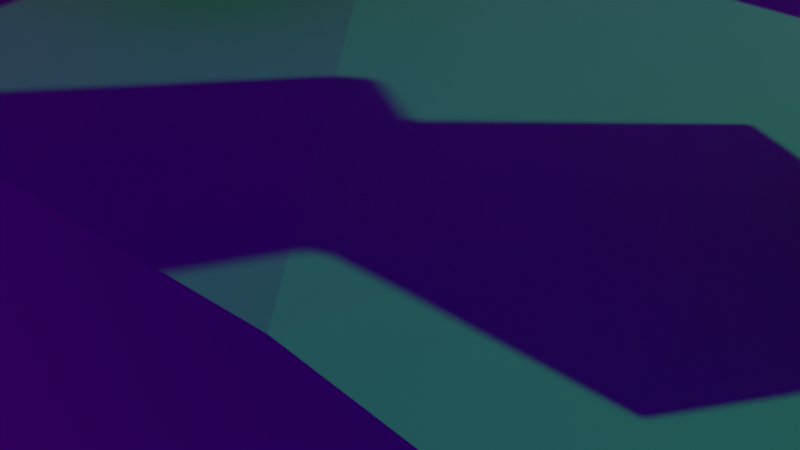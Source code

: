 # Source: LowPoly1.blend  (saved by Blender 3.4.6; exported with 4.5.12 LTS)
import bpy
from mathutils import Matrix  # noqa: F401  (used for matrix-valued properties, if any)

bpy.ops.wm.read_factory_settings(use_empty=True)
scene = bpy.context.scene
scene.name = 'Scene'

# ---- collections
col_collection = bpy.data.collections.new('Collection'); scene.collection.children.link(col_collection)
col_produ__o = bpy.data.collections.new('Produção'); scene.collection.children.link(col_produ__o)

# ---- images (referenced by path relative to the original .blend; pixels are not part of the script)
import os
ASSET_DIR = os.environ.get("B2B_ASSET_DIR", "")  # directory of the original .blend (textures are referenced by path, not embedded)
HERE = os.path.dirname(os.path.abspath(__file__))  # packed textures are extracted next to this script under _unpacked/

def load_image(name, relpath, width, height, colorspace="sRGB"):
    """Load a texture the original file referenced (path relative to the .blend, or extracted next to this script)."""
    p = next((c for c in (os.path.join(HERE, relpath), os.path.join(ASSET_DIR, relpath)) if relpath and os.path.exists(c)), "")
    if p:
        img = bpy.data.images.load(p, check_existing=True)
        img.name = name
    else:  # same state as the original file: an image datablock whose file is absent (Cycles renders it pink)
        img = bpy.data.images.new(name, width, height)
        img.source = "FILE"
        img.filepath = "//" + (relpath or name)
    img.colorspace_settings.name = colorspace
    return img
img_kloppenheim_06_puresky_4k_hdr = load_image('kloppenheim_06_puresky_4k.hdr', 'kloppenheim_06_puresky_4k.hdr', 1024, 1024, 'Linear Rec.709')

# ---- materials (node trees are filled in below, after node groups)
mat_castanho = bpy.data.materials.new('Castanho')
mat_castanho.alpha_threshold = 0.0
mat_castanho.use_transparent_shadow = False
mat_castanho.diffuse_color = (0.305, 0.07036, 0.0, 1.0)
mat_castanho.roughness = 1.0
mat_castanho.line_color = (0.0, 0.0, 0.0, 1.0)
mat_verde = bpy.data.materials.new('Verde')
mat_verde.use_transparent_shadow = False
mat_verde.diffuse_color = (0.002731, 0.4342, 0.08228, 1.0)
mat_verde.roughness = 1.0
mat_azul = bpy.data.materials.new('Azul')
mat_azul.use_transparent_shadow = False
mat_azul.diffuse_color = (0.05346, 0.4293, 0.8, 1.0)
mat_verde2 = bpy.data.materials.new('Verde2')
mat_verde2.use_transparent_shadow = False
mat_verdeazul = bpy.data.materials.new('VerdeAzul')
mat_verdeazul.use_transparent_shadow = False
mat_pedra = bpy.data.materials.new('Pedra')
mat_pedra.use_transparent_shadow = False

# ---- material node trees
mat_castanho.use_nodes = True; mat_castanho.node_tree.nodes.clear()
_N = mat_castanho.node_tree.nodes; _L = mat_castanho.node_tree.links
n0 = _N.new('ShaderNodeOutputMaterial'); n0.name = 'Material Output'; n0.location = (300, 300)
n1 = _N.new('ShaderNodeBsdfPrincipled'); n1.name = 'Principled BSDF'; n1.location = (10, 300)
n1.distribution = 'GGX'
n1.subsurface_method = 'RANDOM_WALK_SKIN'
n1.inputs[0].default_value = (0.1551, 0.03772, 0.0, 1.0)
n1.inputs[2].default_value = 1.0
n1.inputs[3].default_value = 1.45
n1.inputs[27].default_value = (0.0, 0.0, 0.0, 1.0)
n1.inputs[28].default_value = 1.0
_L.new(n1.outputs[0], n0.inputs[0])
n0.is_active_output = True
mat_verde.use_nodes = True; mat_verde.node_tree.nodes.clear()
_N = mat_verde.node_tree.nodes; _L = mat_verde.node_tree.links
n0 = _N.new('ShaderNodeBsdfPrincipled'); n0.name = 'Principled BSDF'; n0.location = (10, 300)
n0.distribution = 'GGX'
n0.subsurface_method = 'RANDOM_WALK_SKIN'
n0.inputs[0].default_value = (0.002731, 0.4342, 0.08228, 1.0)
n0.inputs[2].default_value = 1.0
n0.inputs[3].default_value = 1.45
n0.inputs[9].default_value = (17.2, 30.0, 25.5)
n0.inputs[27].default_value = (0.0, 0.0, 0.0, 1.0)
n0.inputs[28].default_value = 1.0
n1 = _N.new('ShaderNodeOutputMaterial'); n1.name = 'Material Output'; n1.location = (300, 300)
_L.new(n0.outputs[0], n1.inputs[0])
n1.is_active_output = True
mat_azul.use_nodes = True; mat_azul.node_tree.nodes.clear()
_N = mat_azul.node_tree.nodes; _L = mat_azul.node_tree.links
n0 = _N.new('ShaderNodeBsdfPrincipled'); n0.name = 'Principled BSDF'; n0.location = (10, 300)
n0.distribution = 'GGX'
n0.subsurface_method = 'RANDOM_WALK_SKIN'
n0.inputs[0].default_value = (0.01514, 0.2361, 0.9726, 1.0)
n0.inputs[2].default_value = 1.0
n0.inputs[3].default_value = 1.45
n0.inputs[13].default_value = 1.0
n0.inputs[24].default_value = 0.1
n0.inputs[27].default_value = (0.0, 0.0, 0.0, 1.0)
n0.inputs[28].default_value = 1.0
n1 = _N.new('ShaderNodeOutputMaterial'); n1.name = 'Material Output'; n1.location = (888, 264)
n2 = _N.new('ShaderNodeMixShader'); n2.name = 'Mix Shader'; n2.location = (448, 253)
n3 = _N.new('ShaderNodeMixShader'); n3.name = 'Mix Shader.001'; n3.location = (668, 251)
n4 = _N.new('ShaderNodeBsdfGlass'); n4.name = 'Glass BSDF'; n4.location = (274, 85)
n4.distribution = 'BECKMANN'
n4.inputs[2].default_value = 1.45
n5 = _N.new('ShaderNodeBsdfAnisotropic'); n5.name = 'Glossy BSDF'; n5.location = (491, 78)
n5.distribution = 'GGX'
n5.inputs[1].default_value = 0.0
_L.new(n3.outputs[0], n1.inputs[0])
_L.new(n0.outputs[0], n2.inputs[1])
_L.new(n4.outputs[0], n2.inputs[2])
_L.new(n2.outputs[0], n3.inputs[1])
_L.new(n5.outputs[0], n3.inputs[2])
n1.is_active_output = True
mat_verde2.use_nodes = True; mat_verde2.node_tree.nodes.clear()
_N = mat_verde2.node_tree.nodes; _L = mat_verde2.node_tree.links
n0 = _N.new('ShaderNodeBsdfPrincipled'); n0.name = 'Principled BSDF'; n0.location = (10, 300)
n0.distribution = 'GGX'
n0.subsurface_method = 'RANDOM_WALK_SKIN'
n0.inputs[0].default_value = (0.01651, 0.2843, 0.02193, 1.0)
n0.inputs[2].default_value = 1.0
n0.inputs[3].default_value = 1.45
n0.inputs[27].default_value = (0.0, 0.0, 0.0, 1.0)
n0.inputs[28].default_value = 1.0
n1 = _N.new('ShaderNodeOutputMaterial'); n1.name = 'Material Output'; n1.location = (300, 300)
_L.new(n0.outputs[0], n1.inputs[0])
n1.is_active_output = True
mat_verdeazul.use_nodes = True; mat_verdeazul.node_tree.nodes.clear()
_N = mat_verdeazul.node_tree.nodes; _L = mat_verdeazul.node_tree.links
n0 = _N.new('ShaderNodeBsdfPrincipled'); n0.name = 'Principled BSDF'; n0.location = (10, 300)
n0.distribution = 'GGX'
n0.subsurface_method = 'RANDOM_WALK_SKIN'
n0.inputs[0].default_value = (0.003562, 0.09428, 0.02839, 1.0)
n0.inputs[3].default_value = 1.45
n0.inputs[27].default_value = (0.0, 0.0, 0.0, 1.0)
n0.inputs[28].default_value = 1.0
n1 = _N.new('ShaderNodeOutputMaterial'); n1.name = 'Material Output'; n1.location = (300, 300)
_L.new(n0.outputs[0], n1.inputs[0])
n1.is_active_output = True
mat_pedra.use_nodes = True; mat_pedra.node_tree.nodes.clear()
_N = mat_pedra.node_tree.nodes; _L = mat_pedra.node_tree.links
n0 = _N.new('ShaderNodeBsdfPrincipled'); n0.name = 'Principled BSDF'; n0.location = (10, 300)
n0.distribution = 'GGX'
n0.subsurface_method = 'RANDOM_WALK_SKIN'
n0.inputs[0].default_value = (0.4523, 0.4523, 0.4523, 1.0)
n0.inputs[2].default_value = 1.0
n0.inputs[3].default_value = 1.45
n0.inputs[27].default_value = (0.0, 0.0, 0.0, 1.0)
n0.inputs[28].default_value = 1.0
n1 = _N.new('ShaderNodeOutputMaterial'); n1.name = 'Material Output'; n1.location = (300, 300)
_L.new(n0.outputs[0], n1.inputs[0])
n1.is_active_output = True

# ---- world
world_world = bpy.data.worlds.new('World'); scene.world = world_world
world_world.use_nodes = True; world_world.node_tree.nodes.clear()
_N = world_world.node_tree.nodes; _L = world_world.node_tree.links
n0 = _N.new('ShaderNodeOutputWorld'); n0.name = 'World Output'; n0.location = (300, 300)
n1 = _N.new('ShaderNodeBackground'); n1.name = 'Background'; n1.location = (10, 300)
n1.inputs[1].default_value = 0.7
n2 = _N.new('ShaderNodeTexEnvironment'); n2.name = 'Environment Texture'; n2.location = (-280, 278)
n2.image = img_kloppenheim_06_puresky_4k_hdr
n3 = _N.new('ShaderNodeTexEnvironment'); n3.name = 'Environment Texture.001'; n3.location = (-619, 223)
_L.new(n1.outputs[0], n0.inputs[0])
_L.new(n2.outputs[0], n1.inputs[0])
n0.is_active_output = True
world_world.color = (0.05088, 0.05088, 0.05088)
world_world.use_sun_shadow = False
world_world.sun_shadow_jitter_overblur = 0.0

# ---- cameras
cam_camera = bpy.data.cameras.new('Camera')
cam_camera.clip_end = 100.0
cam_camera.ortho_scale = 7.314

# ---- lights
light_light = bpy.data.lights.new('Light', 'POINT')
light_light.transmission_factor = 0.0
light_light.energy = 1000.0
light_light.shadow_soft_size = 0.1
light_light.shadow_maximum_resolution = 0.006
light_light.use_absolute_resolution = True

# ---- meshes
me_cube = bpy.data.meshes.new('Cube')
me_cube.from_pydata([(1.0, 1.0, 1.0), (1.0, 1.0, -1.0), (1.0, -1.0, 1.0), (1.0, -1.0, -1.0), (-1.0, 1.0, 1.0), (-1.0, 1.0, -1.0), (-1.0, -1.0, 1.0), (-1.0, -1.0, -1.0)], [], [(0, 4, 6, 2), (3, 2, 6, 7), (7, 6, 4, 5), (5, 1, 3, 7), (1, 0, 2, 3), (5, 4, 0, 1)])
_uv = me_cube.uv_layers.new(name='UVMap')
_uv.uv.foreach_set('vector', [0.625, 0.5, 0.875, 0.5, 0.875, 0.75, 0.625, 0.75, 0.375, 0.75, 0.625, 0.75, 0.625, 1.0, 0.375, 1.0, 0.375, 0.0, 0.625, 0.0, 0.625, 0.25, 0.375, 0.25, 0.125, 0.5, 0.375, 0.5, 0.375, 0.75, 0.125, 0.75, 0.375, 0.5, 0.625, 0.5, 0.625, 0.75, 0.375, 0.75, 0.375, 0.25, 0.625, 0.25, 0.625, 0.5, 0.375, 0.5])
me_cube.materials.append(mat_castanho)
me_cube.use_mirror_vertex_groups = False
me_cube.update()
me_cube_001 = bpy.data.meshes.new('Cube.001')
me_cube_001.from_pydata([(1.538, 1.538, 1.689), (1.538, 1.538, -0.5732), (1.538, -1.538, 2.189), (1.538, -1.538, -0.5732), (-1.538, 1.538, 1.571), (-1.538, 1.538, -0.5732), (-1.538, -1.538, 1.232), (-1.538, -1.538, -0.5732), (0.8312, 0.2939, 0.6), (0.8312, 0.2939, 0.1906), (-1.538, 0.0, -0.8099), (-0.05975, 0.2615, 0.1906), (-0.05975, 0.2615, 0.6), (-0.8513, 0.143, 0.1906), (-0.8513, 0.143, 0.6), (1.538, 0.0, -0.4081), (0.0, 1.538, -0.47), (-0.8016, -0.321, 0.1906), (0.04996, -0.192, 0.1906), (0.0, -1.538, 0.9605), (0.0, -1.538, -0.5732), (0.8345, -0.1727, 0.1906), (-0.8016, -0.321, 0.6), (0.04996, -0.192, 0.6), (0.0, 1.538, 1.054), (0.0, 0.0, -0.5732), (0.8345, -0.1727, 0.6), (-1.538, -0.7689, -0.5732), (-0.7689, 1.538, -0.5732), (1.538, 1.538, 0.2724), (-1.538, -1.538, 0.277), (1.538, -1.538, -8.452e-09), (-1.538, 1.538, 0.147), (-0.7689, -1.538, 1.405), (1.538, -0.7689, 1.445), (0.7689, -1.538, -0.4201), (-1.538, 0.7689, 1.471), (0.7689, 1.538, 1.436), (1.538, 0.7689, -0.3543), (-1.538, 0.7689, -0.5732), (1.538, 0.7689, 1.461), (-1.538, -0.7689, 1.303), (1.538, -0.7689, -0.4201), (-0.7689, 0.0, -0.5732), (-1.538, 0.0, -0.4847), (0.7689, 1.538, -0.47), (0.7689, -1.538, 1.618), (-0.7689, -1.538, -0.5732), (-0.7689, 1.538, 1.471), (0.7689, 0.0, -0.5732), (0.0, 0.7689, 1.073), (0.0, 0.7689, -0.5732), (0.0, 1.538, 0.2314), (0.0, -0.7689, -0.5732), (0.0, -1.538, 0.0), (0.0, -0.7689, 0.6624), (0.7689, -0.7689, 1.283), (0.7689, -1.538, 0.3135), (-0.7689, -0.7689, -0.5732), (-0.7689, 1.538, 0.147), (-0.7689, 0.7689, -0.5732), (0.7689, 0.7689, 1.472), (-0.7689, 0.7689, 0.6735), (-1.538, -0.7689, 0.3825), (0.7689, 0.7689, -0.5732), (1.538, 0.7689, 1.002), (0.7689, 1.538, 0.6292), (1.538, -0.7689, 0.3671), (0.7689, -0.7689, -0.5732), (-1.538, 0.7689, 0.147), (-0.7689, -1.538, 0.3505), (-0.7689, -0.7689, 0.9477), (-0.8513, 0.143, 0.6772), (-0.9218, 0.1529, 0.7517), (0.4875, 0.2814, 0.9203), (0.1886, -0.1886, 0.9884), (-0.05975, 0.2615, 0.923), (-0.2353, 0.2353, 0.8257), (0.0, 0.2637, 0.9545), (0.0, -0.1996, 0.833), (-0.8016, -0.321, 0.7195), (0.8345, -0.1727, 0.9474), (0.04996, -0.192, 0.8755), (0.8312, 0.2939, 1.075), (1.538, 0.2188, 0.5678), (1.538, 0.2188, 0.4372), (-0.7689, 0.1553, 0.5934), (0.7689, 0.2917, 1.075), (0.6413, 0.287, 1.005), (0.9548, -0.1859, 0.9805), (1.538, -0.2499, 1.014), (0.25, -0.1871, 0.9827), (0.7689, -0.1743, 0.9344), (1.538, 0.2188, 0.9924), (1.293, 0.2448, 1.018), (1.538, -0.02661, 0.1906), (1.538, 0.0, 0.1906), (1.538, -0.2499, 0.2627), (1.538, -0.2499, 0.6633), (-1.538, 0.2397, 0.2774), (-1.538, 0.2397, 0.1906), (-1.538, 0.0, 0.1906), (-0.4944, -0.2745, 0.605), (-0.07359, -0.2108, 0.799), (-0.7689, -0.3161, 0.7271), (-1.277, -0.2609, 0.5438), (-1.538, -0.2278, 0.6229), (-1.538, -0.2278, 0.1906), (-1.282, 0.2037, 0.7156), (-1.538, 0.2397, 0.6901), (-0.6746, 0.1694, 0.6345), (1.538, 0.2188, 0.1906), (1.538, -0.2499, 0.1906)], [], [(41, 33, 71), (33, 30, 70), (36, 32, 69), (42, 35, 68), (34, 31, 67), (37, 29, 66), (65, 40, 84, 85), (38, 49, 64), (41, 44, 63), (86, 62, 36, 73, 72), (87, 61, 50, 74, 88), (51, 43, 60), (48, 52, 59), (53, 47, 58), (46, 54, 57), (55, 46, 56), (56, 2, 34), (89, 34, 90), (91, 75, 56, 92), (57, 20, 35), (31, 35, 3), (2, 57, 31), (58, 7, 27), (43, 27, 10), (25, 58, 43), (59, 16, 28), (32, 28, 5), (4, 59, 32), (60, 10, 39), (28, 39, 5), (16, 60, 28), (93, 40, 61, 94), (37, 40, 0), (24, 61, 37), (76, 78, 50, 62, 77), (48, 50, 24), (4, 62, 48), (63, 10, 27), (30, 27, 7), (6, 63, 30), (64, 25, 51), (45, 51, 16), (1, 64, 45), (15, 38, 65), (29, 38, 1), (0, 65, 29), (66, 1, 45), (52, 45, 16), (24, 66, 52), (67, 3, 42), (95, 42, 15, 96), (67, 97, 98), (68, 20, 53), (49, 53, 25), (15, 68, 49), (69, 5, 39), (44, 39, 10), (69, 44, 101, 100, 99), (70, 7, 47), (54, 47, 20), (19, 70, 54), (71, 19, 55), (102, 55, 79, 103), (71, 104, 80, 105), (41, 6, 33), (33, 6, 30), (36, 4, 32), (42, 3, 35), (34, 2, 31), (37, 0, 29), (84, 40, 93), (38, 15, 49), (44, 41, 106, 107, 101), (108, 73, 36, 109), (50, 78, 74), (51, 25, 43), (48, 24, 52), (53, 20, 47), (46, 19, 54), (55, 19, 46), (56, 46, 2), (92, 56, 34, 89, 81), (79, 55, 56, 75, 82), (57, 54, 20), (31, 57, 35), (2, 46, 57), (58, 47, 7), (43, 58, 27), (25, 53, 58), (59, 52, 16), (32, 59, 28), (4, 48, 59), (60, 43, 10), (28, 60, 39), (16, 51, 60), (94, 61, 87, 83), (37, 61, 40), (24, 50, 61), (110, 77, 62, 86), (48, 62, 50), (4, 36, 62), (63, 44, 10), (30, 63, 27), (6, 41, 63), (64, 49, 25), (45, 64, 51), (1, 38, 64), (96, 15, 65, 85, 111), (29, 65, 38), (0, 40, 65), (66, 29, 1), (52, 66, 45), (24, 37, 66), (67, 31, 3), (67, 42, 95, 112, 97), (90, 34, 67, 98), (68, 35, 20), (49, 68, 53), (15, 42, 68), (69, 32, 5), (44, 69, 39), (109, 36, 69, 99), (70, 30, 7), (54, 70, 47), (19, 33, 70), (71, 33, 19), (104, 71, 55, 102), (106, 41, 71, 105), (75, 91, 23, 82), (26, 23, 81), (79, 82, 23, 103), (72, 73, 108), (12, 76, 77, 110), (8, 88, 74, 78, 76), (76, 12, 8), (93, 94, 83, 8, 9, 111, 85, 84), (22, 17, 107, 106, 105, 80), (96, 111, 9, 21, 112, 95), (107, 17, 13, 100, 101), (13, 17, 18, 11), (11, 18, 21, 9), (112, 21, 26, 81, 89, 90, 98, 97), (21, 18, 23, 26), (91, 92, 81, 23), (18, 17, 22, 23), (22, 80, 104, 102, 103, 23), (99, 100, 13, 14, 72, 108, 109), (72, 14, 13, 11, 12, 110, 86), (12, 11, 9, 8), (8, 83, 87, 88)])
me_cube_001.polygons.foreach_set('material_index', [0, 0, 0, 0, 0, 0, 0, 0, 0, 0, 0, 0, 0, 0, 0, 0, 0, 0, 0, 0, 0, 0, 0, 0, 0, 0, 0, 0, 0, 0, 0, 0, 0, 0, 0, 0, 0, 0, 0, 0, 0, 0, 0, 0, 0, 0, 0, 0, 0, 0, 0, 0, 0, 0, 0, 0, 0, 0, 0, 0, 0, 0, 0, 0, 0, 0, 0, 0, 0, 0, 0, 0, 0, 0, 0, 0, 0, 0, 0, 0, 0, 0, 0, 0, 0, 0, 0, 0, 0, 0, 0, 0, 0, 0, 0, 0, 0, 0, 0, 0, 0, 0, 0, 0, 0, 0, 0, 0, 0, 0, 0, 0, 0, 0, 0, 0, 0, 0, 0, 0, 0, 0, 0, 0, 0, 0, 0, 0, 568, 568, 568, 568, 568, 568, 568, 568, 568, 568, 568, 568, 568, 568, 568, 568, 568, 568, 568, 568, 568, 568])
_uv = me_cube_001.uv_layers.new(name='UVMap')
_uv.uv.foreach_set('vector', [0.875, 0.6875, 0.8125, 0.75, 0.8125, 0.6875, 0.625, 0.9375, 0.5, 1.0, 0.5, 0.9375, 0.625, 0.1875, 0.5, 0.25, 0.5, 0.1875, 0.375, 0.6875, 0.3125, 0.75, 0.3125, 0.6875, 0.625, 0.6875, 0.5, 0.75, 0.5, 0.6875, 0.625, 0.4375, 0.5, 0.5, 0.5, 0.4375, 0.5, 0.5625, 0.625, 0.5625, 0.5356, 0.6072, 0.5, 0.6072, 0.375, 0.5625, 0.3125, 0.625, 0.3125, 0.5625, 0.625, 0.0625, 0.5, 0.125, 0.5, 0.0625, 0.8125, 0.6124, 0.8125, 0.5625, 0.875, 0.5625, 0.8249, 0.6126, 0.8192, 0.6134, 0.6875, 0.6013, 0.6875, 0.5625, 0.75, 0.5625, 0.7104, 0.6021, 0.6979, 0.6017, 0.25, 0.5625, 0.1875, 0.625, 0.1875, 0.5625, 0.625, 0.3125, 0.5, 0.375, 0.5, 0.3125, 0.25, 0.6875, 0.1875, 0.75, 0.1875, 0.6875, 0.625, 0.8125, 0.5, 0.875, 0.5, 0.8125, 0.75, 0.6875, 0.6875, 0.75, 0.6875, 0.6875, 0.6875, 0.6875, 0.625, 0.75, 0.625, 0.6875, 0.6724, 0.6401, 0.625, 0.6875, 0.625, 0.6453, 0.7297, 0.6402, 0.7347, 0.6403, 0.6875, 0.6875, 0.6875, 0.6392, 0.5, 0.8125, 0.375, 0.875, 0.375, 0.8125, 0.5, 0.75, 0.375, 0.8125, 0.375, 0.75, 0.625, 0.75, 0.5, 0.8125, 0.5, 0.75, 0.1875, 0.6875, 0.125, 0.75, 0.125, 0.6875, 0.1875, 0.625, 0.125, 0.6875, 0.125, 0.625, 0.25, 0.625, 0.1875, 0.6875, 0.1875, 0.625, 0.5, 0.3125, 0.375, 0.375, 0.375, 0.3125, 0.5, 0.25, 0.375, 0.3125, 0.375, 0.25, 0.625, 0.25, 0.5, 0.3125, 0.5, 0.25, 0.1875, 0.5625, 0.125, 0.625, 0.125, 0.5625, 0.1875, 0.5, 0.125, 0.5625, 0.125, 0.5, 0.25, 0.5, 0.1875, 0.5625, 0.1875, 0.5, 0.625, 0.6072, 0.625, 0.5625, 0.6875, 0.5625, 0.6449, 0.6051, 0.6875, 0.5, 0.625, 0.5625, 0.625, 0.5, 0.75, 0.5, 0.6875, 0.5625, 0.6875, 0.5, 0.7549, 0.6037, 0.75, 0.6036, 0.75, 0.5625, 0.8125, 0.5625, 0.7691, 0.6059, 0.8125, 0.5, 0.75, 0.5625, 0.75, 0.5, 0.875, 0.5, 0.8125, 0.5625, 0.8125, 0.5, 0.5, 0.0625, 0.375, 0.125, 0.375, 0.0625, 0.5, 0.0, 0.375, 0.0625, 0.375, 0.0, 0.625, 0.0, 0.5, 0.0625, 0.5, 0.0, 0.3125, 0.5625, 0.25, 0.625, 0.25, 0.5625, 0.3125, 0.5, 0.25, 0.5625, 0.25, 0.5, 0.375, 0.5, 0.3125, 0.5625, 0.3125, 0.5, 0.375, 0.625, 0.375, 0.5625, 0.5, 0.5625, 0.5, 0.5, 0.375, 0.5625, 0.375, 0.5, 0.625, 0.5, 0.5, 0.5625, 0.5, 0.5, 0.5, 0.4375, 0.375, 0.5, 0.375, 0.4375, 0.5, 0.375, 0.375, 0.4375, 0.375, 0.375, 0.625, 0.375, 0.5, 0.4375, 0.5, 0.375, 0.5, 0.6875, 0.375, 0.75, 0.375, 0.6875, 0.4957, 0.6272, 0.375, 0.6875, 0.375, 0.625, 0.4956, 0.625, 0.5, 0.6875, 0.5, 0.6453, 0.5844, 0.6453, 0.3125, 0.6875, 0.25, 0.75, 0.25, 0.6875, 0.3125, 0.625, 0.25, 0.6875, 0.25, 0.625, 0.375, 0.625, 0.3125, 0.6875, 0.3125, 0.625, 0.5, 0.1875, 0.375, 0.25, 0.375, 0.1875, 0.5, 0.125, 0.375, 0.1875, 0.375, 0.125, 0.5, 0.1875, 0.5, 0.125, 0.6028, 0.125, 0.5728, 0.1445, 0.586, 0.1445, 0.5, 0.9375, 0.375, 1.0, 0.375, 0.9375, 0.5, 0.875, 0.375, 0.9375, 0.375, 0.875, 0.625, 0.875, 0.5, 0.9375, 0.5, 0.875, 0.8125, 0.6875, 0.75, 0.75, 0.75, 0.6875, 0.7902, 0.6473, 0.75, 0.6875, 0.75, 0.6412, 0.756, 0.6421, 0.8125, 0.6875, 0.8125, 0.6507, 0.8152, 0.6511, 0.8538, 0.6462, 0.875, 0.6875, 0.875, 0.75, 0.8125, 0.75, 0.625, 0.9375, 0.625, 1.0, 0.5, 1.0, 0.625, 0.1875, 0.625, 0.25, 0.5, 0.25, 0.375, 0.6875, 0.375, 0.75, 0.3125, 0.75, 0.625, 0.6875, 0.625, 0.75, 0.5, 0.75, 0.625, 0.4375, 0.625, 0.5, 0.5, 0.5, 0.5356, 0.6072, 0.625, 0.5625, 0.625, 0.6072, 0.375, 0.5625, 0.375, 0.625, 0.3125, 0.625, 0.5, 0.125, 0.625, 0.0625, 0.625, 0.1065, 0.5592, 0.1065, 0.6028, 0.125, 0.8542, 0.6084, 0.8249, 0.6126, 0.875, 0.5625, 0.875, 0.6055, 0.75, 0.5625, 0.75, 0.6036, 0.7104, 0.6021, 0.25, 0.5625, 0.25, 0.625, 0.1875, 0.625, 0.625, 0.3125, 0.625, 0.375, 0.5, 0.375, 0.25, 0.6875, 0.25, 0.75, 0.1875, 0.75, 0.625, 0.8125, 0.625, 0.875, 0.5, 0.875, 0.75, 0.6875, 0.75, 0.75, 0.6875, 0.75, 0.6875, 0.6875, 0.6875, 0.75, 0.625, 0.75, 0.6875, 0.6392, 0.6875, 0.6875, 0.625, 0.6875, 0.6724, 0.6401, 0.6822, 0.639, 0.75, 0.6412, 0.75, 0.6875, 0.6875, 0.6875, 0.7347, 0.6403, 0.7459, 0.6406, 0.5, 0.8125, 0.5, 0.875, 0.375, 0.875, 0.5, 0.75, 0.5, 0.8125, 0.375, 0.8125, 0.625, 0.75, 0.625, 0.8125, 0.5, 0.8125, 0.1875, 0.6875, 0.1875, 0.75, 0.125, 0.75, 0.1875, 0.625, 0.1875, 0.6875, 0.125, 0.6875, 0.25, 0.625, 0.25, 0.6875, 0.1875, 0.6875, 0.5, 0.3125, 0.5, 0.375, 0.375, 0.375, 0.5, 0.25, 0.5, 0.3125, 0.375, 0.3125, 0.625, 0.25, 0.625, 0.3125, 0.5, 0.3125, 0.1875, 0.5625, 0.1875, 0.625, 0.125, 0.625, 0.1875, 0.5, 0.1875, 0.5625, 0.125, 0.5625, 0.25, 0.5, 0.25, 0.5625, 0.1875, 0.5625, 0.6449, 0.6051, 0.6875, 0.5625, 0.6875, 0.6013, 0.6824, 0.6011, 0.6875, 0.5, 0.6875, 0.5625, 0.625, 0.5625, 0.75, 0.5, 0.75, 0.5625, 0.6875, 0.5625, 0.8048, 0.6112, 0.7691, 0.6059, 0.8125, 0.5625, 0.8125, 0.6124, 0.8125, 0.5, 0.8125, 0.5625, 0.75, 0.5625, 0.875, 0.5, 0.875, 0.5625, 0.8125, 0.5625, 0.5, 0.0625, 0.5, 0.125, 0.375, 0.125, 0.5, 0.0, 0.5, 0.0625, 0.375, 0.0625, 0.625, 0.0, 0.625, 0.0625, 0.5, 0.0625, 0.3125, 0.5625, 0.3125, 0.625, 0.25, 0.625, 0.3125, 0.5, 0.3125, 0.5625, 0.25, 0.5625, 0.375, 0.5, 0.375, 0.5625, 0.3125, 0.5625, 0.4956, 0.625, 0.375, 0.625, 0.5, 0.5625, 0.5, 0.6072, 0.4503, 0.6072, 0.5, 0.5, 0.5, 0.5625, 0.375, 0.5625, 0.625, 0.5, 0.625, 0.5625, 0.5, 0.5625, 0.5, 0.4375, 0.5, 0.5, 0.375, 0.5, 0.5, 0.375, 0.5, 0.4375, 0.375, 0.4375, 0.625, 0.375, 0.625, 0.4375, 0.5, 0.4375, 0.5, 0.6875, 0.5, 0.75, 0.375, 0.75, 0.5, 0.6875, 0.375, 0.6875, 0.4957, 0.6272, 0.4885, 0.6453, 0.5, 0.6453, 0.625, 0.6453, 0.625, 0.6875, 0.5, 0.6875, 0.5844, 0.6453, 0.3125, 0.6875, 0.3125, 0.75, 0.25, 0.75, 0.3125, 0.625, 0.3125, 0.6875, 0.25, 0.6875, 0.375, 0.625, 0.375, 0.6875, 0.3125, 0.6875, 0.5, 0.1875, 0.5, 0.25, 0.375, 0.25, 0.5, 0.125, 0.5, 0.1875, 0.375, 0.1875, 0.625, 0.1445, 0.625, 0.1875, 0.5, 0.1875, 0.586, 0.1445, 0.5, 0.9375, 0.5, 1.0, 0.375, 1.0, 0.5, 0.875, 0.5, 0.9375, 0.375, 0.9375, 0.625, 0.875, 0.625, 0.9375, 0.5, 0.9375, 0.8125, 0.6875, 0.8125, 0.75, 0.75, 0.75, 0.8125, 0.6507, 0.8125, 0.6875, 0.75, 0.6875, 0.7902, 0.6473, 0.875, 0.6435, 0.875, 0.6875, 0.8125, 0.6875, 0.8538, 0.6462, 0.4097, 0.864, 0.4092, 0.8591, 0.375, 0.875, 0.3996, 0.875, 0.375, 0.8125, 0.375, 0.875, 0.406, 0.8125, 0.3958, 0.8787, 0.3996, 0.875, 0.375, 0.875, 0.3928, 0.8841, 0.3819, 0.3125, 0.3885, 0.307, 0.3853, 0.2787, 0.375, 0.375, 0.4038, 0.375, 0.3951, 0.3611, 0.3781, 0.3265, 0.375, 0.4375, 0.4111, 0.4242, 0.4036, 0.4134, 0.4067, 0.3792, 0.4038, 0.375, 0.4038, 0.375, 0.375, 0.375, 0.375, 0.4375, 0.4466, 0.4897, 0.4489, 0.4717, 0.4539, 0.4375, 0.4116, 0.4375, 0.375, 0.4375, 0.375, 0.4897, 0.397, 0.4897, 0.4087, 0.4897, 0.4116, 0.9375, 0.375, 0.9375, 0.375, 0.9902, 0.4136, 0.9902, 0.4065, 0.9715, 0.4222, 0.9375, 0.3657, 0.6167, 0.3647, 0.5, 0.3125, 0.5, 0.3125, 0.75, 0.3668, 0.75, 0.3658, 0.6309, 0.1348, 0.75, 0.1875, 0.75, 0.1875, 0.5, 0.1337, 0.5, 0.1343, 0.6281, 0.1875, 0.5, 0.1875, 0.75, 0.25, 0.75, 0.25, 0.5, 0.25, 0.5, 0.25, 0.75, 0.3125, 0.75, 0.3125, 0.5, 0.375, 0.7582, 0.375, 0.8125, 0.4116, 0.8125, 0.4426, 0.8125, 0.4455, 0.8032, 0.4485, 0.7582, 0.4172, 0.7582, 0.3814, 0.7582, 0.375, 0.8125, 0.375, 0.875, 0.4116, 0.875, 0.4116, 0.8125, 0.4457, 0.8591, 0.4414, 0.8177, 0.4426, 0.8125, 0.4116, 0.875, 0.375, 0.875, 0.375, 0.9375, 0.4116, 0.9375, 0.4116, 0.875, 0.4116, 0.9375, 0.4222, 0.9375, 0.4229, 0.9351, 0.412, 0.915, 0.4293, 0.8841, 0.4116, 0.875, 0.3827, 0.2587, 0.375, 0.2587, 0.375, 0.3125, 0.4116, 0.3125, 0.4185, 0.3125, 0.4219, 0.2787, 0.4196, 0.2587, 0.4185, 0.3125, 0.4116, 0.3125, 0.375, 0.3125, 0.375, 0.375, 0.4116, 0.375, 0.4146, 0.3265, 0.411, 0.319, 0.4116, 0.375, 0.375, 0.375, 0.375, 0.4375, 0.4116, 0.4375, 0.4116, 0.4375, 0.4539, 0.4375, 0.454, 0.4331, 0.4477, 0.4242])
me_cube_001.materials.append(mat_verde)
me_cube_001.materials.append(None)
me_cube_001.materials.append(None)
me_cube_001.materials.append(None)
me_cube_001.materials.append(None)
me_cube_001.materials.append(None)
me_cube_001.materials.append(None)
me_cube_001.materials.append(None)
me_cube_001.materials.append(None)
me_cube_001.materials.append(None)
me_cube_001.materials.append(None)
me_cube_001.materials.append(None)
me_cube_001.materials.append(None)
me_cube_001.materials.append(None)
me_cube_001.materials.append(None)
me_cube_001.materials.append(None)
me_cube_001.materials.append(None)
me_cube_001.materials.append(None)
me_cube_001.materials.append(None)
me_cube_001.materials.append(None)
me_cube_001.materials.append(None)
me_cube_001.materials.append(None)
me_cube_001.materials.append(None)
me_cube_001.materials.append(None)
me_cube_001.materials.append(None)
me_cube_001.materials.append(None)
me_cube_001.materials.append(None)
me_cube_001.materials.append(None)
me_cube_001.materials.append(None)
me_cube_001.materials.append(None)
me_cube_001.materials.append(None)
me_cube_001.materials.append(None)
me_cube_001.materials.append(None)
me_cube_001.materials.append(None)
me_cube_001.materials.append(None)
me_cube_001.materials.append(None)
me_cube_001.materials.append(None)
me_cube_001.materials.append(None)
me_cube_001.materials.append(None)
me_cube_001.materials.append(None)
me_cube_001.materials.append(None)
me_cube_001.materials.append(None)
me_cube_001.materials.append(None)
me_cube_001.materials.append(None)
me_cube_001.materials.append(None)
me_cube_001.materials.append(None)
me_cube_001.materials.append(None)
me_cube_001.materials.append(None)
me_cube_001.materials.append(None)
me_cube_001.materials.append(None)
me_cube_001.materials.append(None)
me_cube_001.materials.append(None)
me_cube_001.materials.append(None)
me_cube_001.materials.append(None)
me_cube_001.materials.append(None)
me_cube_001.materials.append(None)
me_cube_001.materials.append(None)
me_cube_001.materials.append(None)
me_cube_001.materials.append(None)
me_cube_001.materials.append(None)
me_cube_001.materials.append(None)
me_cube_001.materials.append(None)
me_cube_001.materials.append(None)
me_cube_001.materials.append(None)
me_cube_001.materials.append(None)
me_cube_001.materials.append(None)
me_cube_001.materials.append(None)
me_cube_001.materials.append(None)
me_cube_001.materials.append(None)
me_cube_001.materials.append(None)
me_cube_001.materials.append(None)
me_cube_001.materials.append(None)
me_cube_001.materials.append(None)
me_cube_001.materials.append(None)
me_cube_001.materials.append(None)
me_cube_001.materials.append(None)
me_cube_001.materials.append(None)
me_cube_001.materials.append(None)
me_cube_001.materials.append(None)
me_cube_001.materials.append(None)
me_cube_001.materials.append(None)
me_cube_001.materials.append(None)
me_cube_001.materials.append(None)
me_cube_001.materials.append(None)
me_cube_001.materials.append(None)
me_cube_001.materials.append(None)
me_cube_001.materials.append(None)
me_cube_001.materials.append(None)
me_cube_001.materials.append(None)
me_cube_001.materials.append(None)
me_cube_001.materials.append(None)
me_cube_001.materials.append(None)
me_cube_001.materials.append(None)
me_cube_001.materials.append(None)
me_cube_001.materials.append(None)
me_cube_001.materials.append(None)
me_cube_001.materials.append(None)
me_cube_001.materials.append(None)
me_cube_001.materials.append(None)
me_cube_001.materials.append(None)
me_cube_001.materials.append(None)
me_cube_001.materials.append(None)
me_cube_001.materials.append(None)
me_cube_001.materials.append(None)
me_cube_001.materials.append(None)
me_cube_001.materials.append(None)
me_cube_001.materials.append(None)
me_cube_001.materials.append(None)
me_cube_001.materials.append(None)
me_cube_001.materials.append(None)
me_cube_001.materials.append(None)
me_cube_001.materials.append(None)
me_cube_001.materials.append(None)
me_cube_001.materials.append(None)
me_cube_001.materials.append(None)
me_cube_001.materials.append(None)
me_cube_001.materials.append(None)
me_cube_001.materials.append(None)
me_cube_001.materials.append(None)
me_cube_001.materials.append(None)
me_cube_001.materials.append(None)
me_cube_001.materials.append(None)
me_cube_001.materials.append(None)
me_cube_001.materials.append(None)
me_cube_001.materials.append(None)
me_cube_001.materials.append(None)
me_cube_001.materials.append(None)
me_cube_001.materials.append(None)
me_cube_001.materials.append(None)
me_cube_001.materials.append(None)
me_cube_001.materials.append(None)
me_cube_001.materials.append(None)
me_cube_001.materials.append(None)
me_cube_001.materials.append(None)
me_cube_001.materials.append(None)
me_cube_001.materials.append(None)
me_cube_001.materials.append(None)
me_cube_001.materials.append(None)
me_cube_001.materials.append(None)
me_cube_001.materials.append(None)
me_cube_001.materials.append(None)
me_cube_001.materials.append(None)
me_cube_001.materials.append(None)
me_cube_001.materials.append(None)
me_cube_001.materials.append(None)
me_cube_001.materials.append(None)
me_cube_001.materials.append(None)
me_cube_001.materials.append(None)
me_cube_001.materials.append(None)
me_cube_001.materials.append(None)
me_cube_001.materials.append(None)
me_cube_001.materials.append(None)
me_cube_001.materials.append(None)
me_cube_001.materials.append(None)
me_cube_001.materials.append(None)
me_cube_001.materials.append(None)
me_cube_001.materials.append(None)
me_cube_001.materials.append(None)
me_cube_001.materials.append(None)
me_cube_001.materials.append(None)
me_cube_001.materials.append(None)
me_cube_001.materials.append(None)
me_cube_001.materials.append(None)
me_cube_001.materials.append(None)
me_cube_001.materials.append(None)
me_cube_001.materials.append(None)
me_cube_001.materials.append(None)
me_cube_001.materials.append(None)
me_cube_001.materials.append(None)
me_cube_001.materials.append(None)
me_cube_001.materials.append(None)
me_cube_001.materials.append(None)
me_cube_001.materials.append(None)
me_cube_001.materials.append(None)
me_cube_001.materials.append(None)
me_cube_001.materials.append(None)
me_cube_001.materials.append(None)
me_cube_001.materials.append(None)
me_cube_001.materials.append(None)
me_cube_001.materials.append(None)
me_cube_001.materials.append(None)
me_cube_001.materials.append(None)
me_cube_001.materials.append(None)
me_cube_001.materials.append(None)
me_cube_001.materials.append(None)
me_cube_001.materials.append(None)
me_cube_001.materials.append(None)
me_cube_001.materials.append(None)
me_cube_001.materials.append(None)
me_cube_001.materials.append(None)
me_cube_001.materials.append(None)
me_cube_001.materials.append(None)
me_cube_001.materials.append(None)
me_cube_001.materials.append(None)
me_cube_001.materials.append(None)
me_cube_001.materials.append(None)
me_cube_001.materials.append(None)
me_cube_001.materials.append(None)
me_cube_001.materials.append(None)
me_cube_001.materials.append(None)
me_cube_001.materials.append(None)
me_cube_001.materials.append(None)
me_cube_001.materials.append(None)
me_cube_001.materials.append(None)
me_cube_001.materials.append(None)
me_cube_001.materials.append(None)
me_cube_001.materials.append(None)
me_cube_001.materials.append(None)
me_cube_001.materials.append(None)
me_cube_001.materials.append(None)
me_cube_001.materials.append(None)
me_cube_001.materials.append(None)
me_cube_001.materials.append(None)
me_cube_001.materials.append(None)
me_cube_001.materials.append(None)
me_cube_001.materials.append(None)
me_cube_001.materials.append(None)
me_cube_001.materials.append(None)
me_cube_001.materials.append(None)
me_cube_001.materials.append(None)
me_cube_001.materials.append(None)
me_cube_001.materials.append(None)
me_cube_001.materials.append(None)
me_cube_001.materials.append(None)
me_cube_001.materials.append(None)
me_cube_001.materials.append(None)
me_cube_001.materials.append(None)
me_cube_001.materials.append(None)
me_cube_001.materials.append(None)
me_cube_001.materials.append(None)
me_cube_001.materials.append(None)
me_cube_001.materials.append(None)
me_cube_001.materials.append(None)
me_cube_001.materials.append(None)
me_cube_001.materials.append(None)
me_cube_001.materials.append(None)
me_cube_001.materials.append(None)
me_cube_001.materials.append(None)
me_cube_001.materials.append(None)
me_cube_001.materials.append(None)
me_cube_001.materials.append(None)
me_cube_001.materials.append(None)
me_cube_001.materials.append(None)
me_cube_001.materials.append(None)
me_cube_001.materials.append(None)
me_cube_001.materials.append(None)
me_cube_001.materials.append(None)
me_cube_001.materials.append(None)
me_cube_001.materials.append(None)
me_cube_001.materials.append(None)
me_cube_001.materials.append(None)
me_cube_001.materials.append(None)
me_cube_001.materials.append(None)
me_cube_001.materials.append(None)
me_cube_001.materials.append(None)
me_cube_001.materials.append(None)
me_cube_001.materials.append(None)
me_cube_001.materials.append(None)
me_cube_001.materials.append(None)
me_cube_001.materials.append(None)
me_cube_001.materials.append(None)
me_cube_001.materials.append(None)
me_cube_001.materials.append(None)
me_cube_001.materials.append(None)
me_cube_001.materials.append(None)
me_cube_001.materials.append(None)
me_cube_001.materials.append(None)
me_cube_001.materials.append(None)
me_cube_001.materials.append(None)
me_cube_001.materials.append(None)
me_cube_001.materials.append(None)
me_cube_001.materials.append(None)
me_cube_001.materials.append(None)
me_cube_001.materials.append(None)
me_cube_001.materials.append(None)
me_cube_001.materials.append(None)
me_cube_001.materials.append(None)
me_cube_001.materials.append(None)
me_cube_001.materials.append(None)
me_cube_001.materials.append(None)
me_cube_001.materials.append(None)
me_cube_001.materials.append(None)
me_cube_001.materials.append(None)
me_cube_001.materials.append(None)
me_cube_001.materials.append(None)
me_cube_001.materials.append(None)
me_cube_001.materials.append(None)
me_cube_001.materials.append(None)
me_cube_001.materials.append(None)
me_cube_001.materials.append(None)
me_cube_001.materials.append(None)
me_cube_001.materials.append(None)
me_cube_001.materials.append(None)
me_cube_001.materials.append(None)
me_cube_001.materials.append(None)
me_cube_001.materials.append(None)
me_cube_001.materials.append(None)
me_cube_001.materials.append(None)
me_cube_001.materials.append(None)
me_cube_001.materials.append(None)
me_cube_001.materials.append(None)
me_cube_001.materials.append(None)
me_cube_001.materials.append(None)
me_cube_001.materials.append(None)
me_cube_001.materials.append(None)
me_cube_001.materials.append(None)
me_cube_001.materials.append(None)
me_cube_001.materials.append(None)
me_cube_001.materials.append(None)
me_cube_001.materials.append(None)
me_cube_001.materials.append(None)
me_cube_001.materials.append(None)
me_cube_001.materials.append(None)
me_cube_001.materials.append(None)
me_cube_001.materials.append(None)
me_cube_001.materials.append(None)
me_cube_001.materials.append(None)
me_cube_001.materials.append(None)
me_cube_001.materials.append(None)
me_cube_001.materials.append(None)
me_cube_001.materials.append(None)
me_cube_001.materials.append(None)
me_cube_001.materials.append(None)
me_cube_001.materials.append(None)
me_cube_001.materials.append(None)
me_cube_001.materials.append(None)
me_cube_001.materials.append(None)
me_cube_001.materials.append(None)
me_cube_001.materials.append(None)
me_cube_001.materials.append(None)
me_cube_001.materials.append(None)
me_cube_001.materials.append(None)
me_cube_001.materials.append(None)
me_cube_001.materials.append(None)
me_cube_001.materials.append(None)
me_cube_001.materials.append(None)
me_cube_001.materials.append(None)
me_cube_001.materials.append(None)
me_cube_001.materials.append(None)
me_cube_001.materials.append(None)
me_cube_001.materials.append(None)
me_cube_001.materials.append(None)
me_cube_001.materials.append(None)
me_cube_001.materials.append(None)
me_cube_001.materials.append(None)
me_cube_001.materials.append(None)
me_cube_001.materials.append(None)
me_cube_001.materials.append(None)
me_cube_001.materials.append(None)
me_cube_001.materials.append(None)
me_cube_001.materials.append(None)
me_cube_001.materials.append(None)
me_cube_001.materials.append(None)
me_cube_001.materials.append(None)
me_cube_001.materials.append(None)
me_cube_001.materials.append(None)
me_cube_001.materials.append(None)
me_cube_001.materials.append(None)
me_cube_001.materials.append(None)
me_cube_001.materials.append(None)
me_cube_001.materials.append(None)
me_cube_001.materials.append(None)
me_cube_001.materials.append(None)
me_cube_001.materials.append(None)
me_cube_001.materials.append(None)
me_cube_001.materials.append(None)
me_cube_001.materials.append(None)
me_cube_001.materials.append(None)
me_cube_001.materials.append(None)
me_cube_001.materials.append(None)
me_cube_001.materials.append(None)
me_cube_001.materials.append(None)
me_cube_001.materials.append(None)
me_cube_001.materials.append(None)
me_cube_001.materials.append(None)
me_cube_001.materials.append(None)
me_cube_001.materials.append(None)
me_cube_001.materials.append(None)
me_cube_001.materials.append(None)
me_cube_001.materials.append(None)
me_cube_001.materials.append(None)
me_cube_001.materials.append(None)
me_cube_001.materials.append(None)
me_cube_001.materials.append(None)
me_cube_001.materials.append(None)
me_cube_001.materials.append(None)
me_cube_001.materials.append(None)
me_cube_001.materials.append(None)
me_cube_001.materials.append(None)
me_cube_001.materials.append(None)
me_cube_001.materials.append(None)
me_cube_001.materials.append(None)
me_cube_001.materials.append(None)
me_cube_001.materials.append(None)
me_cube_001.materials.append(None)
me_cube_001.materials.append(None)
me_cube_001.materials.append(None)
me_cube_001.materials.append(None)
me_cube_001.materials.append(None)
me_cube_001.materials.append(None)
me_cube_001.materials.append(None)
me_cube_001.materials.append(None)
me_cube_001.materials.append(None)
me_cube_001.materials.append(None)
me_cube_001.materials.append(None)
me_cube_001.materials.append(None)
me_cube_001.materials.append(None)
me_cube_001.materials.append(None)
me_cube_001.materials.append(None)
me_cube_001.materials.append(None)
me_cube_001.materials.append(None)
me_cube_001.materials.append(None)
me_cube_001.materials.append(None)
me_cube_001.materials.append(None)
me_cube_001.materials.append(None)
me_cube_001.materials.append(None)
me_cube_001.materials.append(None)
me_cube_001.materials.append(None)
me_cube_001.materials.append(None)
me_cube_001.materials.append(None)
me_cube_001.materials.append(None)
me_cube_001.materials.append(None)
me_cube_001.materials.append(None)
me_cube_001.materials.append(None)
me_cube_001.materials.append(None)
me_cube_001.materials.append(None)
me_cube_001.materials.append(None)
me_cube_001.materials.append(None)
me_cube_001.materials.append(None)
me_cube_001.materials.append(None)
me_cube_001.materials.append(None)
me_cube_001.materials.append(None)
me_cube_001.materials.append(None)
me_cube_001.materials.append(None)
me_cube_001.materials.append(None)
me_cube_001.materials.append(None)
me_cube_001.materials.append(None)
me_cube_001.materials.append(None)
me_cube_001.materials.append(None)
me_cube_001.materials.append(None)
me_cube_001.materials.append(None)
me_cube_001.materials.append(None)
me_cube_001.materials.append(None)
me_cube_001.materials.append(None)
me_cube_001.materials.append(None)
me_cube_001.materials.append(None)
me_cube_001.materials.append(None)
me_cube_001.materials.append(None)
me_cube_001.materials.append(None)
me_cube_001.materials.append(None)
me_cube_001.materials.append(None)
me_cube_001.materials.append(None)
me_cube_001.materials.append(None)
me_cube_001.materials.append(None)
me_cube_001.materials.append(None)
me_cube_001.materials.append(None)
me_cube_001.materials.append(None)
me_cube_001.materials.append(None)
me_cube_001.materials.append(None)
me_cube_001.materials.append(None)
me_cube_001.materials.append(None)
me_cube_001.materials.append(None)
me_cube_001.materials.append(None)
me_cube_001.materials.append(None)
me_cube_001.materials.append(None)
me_cube_001.materials.append(None)
me_cube_001.materials.append(None)
me_cube_001.materials.append(None)
me_cube_001.materials.append(None)
me_cube_001.materials.append(None)
me_cube_001.materials.append(None)
me_cube_001.materials.append(None)
me_cube_001.materials.append(None)
me_cube_001.materials.append(None)
me_cube_001.materials.append(None)
me_cube_001.materials.append(None)
me_cube_001.materials.append(None)
me_cube_001.materials.append(None)
me_cube_001.materials.append(None)
me_cube_001.materials.append(None)
me_cube_001.materials.append(None)
me_cube_001.materials.append(None)
me_cube_001.materials.append(None)
me_cube_001.materials.append(None)
me_cube_001.materials.append(None)
me_cube_001.materials.append(None)
me_cube_001.materials.append(None)
me_cube_001.materials.append(None)
me_cube_001.materials.append(None)
me_cube_001.materials.append(None)
me_cube_001.materials.append(None)
me_cube_001.materials.append(None)
me_cube_001.materials.append(None)
me_cube_001.materials.append(None)
me_cube_001.materials.append(None)
me_cube_001.materials.append(None)
me_cube_001.materials.append(None)
me_cube_001.materials.append(None)
me_cube_001.materials.append(None)
me_cube_001.materials.append(None)
me_cube_001.materials.append(None)
me_cube_001.materials.append(None)
me_cube_001.materials.append(None)
me_cube_001.materials.append(None)
me_cube_001.materials.append(None)
me_cube_001.materials.append(None)
me_cube_001.materials.append(None)
me_cube_001.materials.append(None)
me_cube_001.materials.append(None)
me_cube_001.materials.append(None)
me_cube_001.materials.append(None)
me_cube_001.materials.append(None)
me_cube_001.materials.append(None)
me_cube_001.materials.append(None)
me_cube_001.materials.append(None)
me_cube_001.materials.append(None)
me_cube_001.materials.append(None)
me_cube_001.materials.append(None)
me_cube_001.materials.append(None)
me_cube_001.materials.append(None)
me_cube_001.materials.append(None)
me_cube_001.materials.append(None)
me_cube_001.materials.append(None)
me_cube_001.materials.append(None)
me_cube_001.materials.append(None)
me_cube_001.materials.append(None)
me_cube_001.materials.append(None)
me_cube_001.materials.append(None)
me_cube_001.materials.append(None)
me_cube_001.materials.append(None)
me_cube_001.materials.append(None)
me_cube_001.materials.append(None)
me_cube_001.materials.append(None)
me_cube_001.materials.append(None)
me_cube_001.materials.append(None)
me_cube_001.materials.append(None)
me_cube_001.materials.append(None)
me_cube_001.materials.append(None)
me_cube_001.materials.append(None)
me_cube_001.materials.append(None)
me_cube_001.materials.append(None)
me_cube_001.materials.append(None)
me_cube_001.materials.append(None)
me_cube_001.materials.append(None)
me_cube_001.materials.append(None)
me_cube_001.materials.append(None)
me_cube_001.materials.append(None)
me_cube_001.materials.append(None)
me_cube_001.materials.append(None)
me_cube_001.materials.append(None)
me_cube_001.materials.append(None)
me_cube_001.materials.append(None)
me_cube_001.materials.append(None)
me_cube_001.materials.append(None)
me_cube_001.materials.append(None)
me_cube_001.materials.append(None)
me_cube_001.materials.append(None)
me_cube_001.materials.append(None)
me_cube_001.materials.append(None)
me_cube_001.materials.append(None)
me_cube_001.materials.append(None)
me_cube_001.materials.append(None)
me_cube_001.materials.append(None)
me_cube_001.materials.append(None)
me_cube_001.materials.append(None)
me_cube_001.materials.append(None)
me_cube_001.materials.append(None)
me_cube_001.materials.append(None)
me_cube_001.materials.append(mat_castanho)
me_cube_001.use_mirror_vertex_groups = False
me_cube_001.update()
me_cube_003 = bpy.data.meshes.new('Cube.003')
me_cube_003.from_pydata([(-1.0, -1.0, 1.022), (-1.0, 1.0, 1.025), (1.009, -1.0, -1.0), (1.0, -1.0, 1.01), (1.0, 1.0, -1.0), (1.011, 1.0, 1.008), (-1.0, 0.0, 1.044), (1.021, 0.0, -1.0), (1.021, 0.0, 1.026), (1.015, 1.0, 0.0), (1.009, -1.0, 0.0), (1.062, 0.0, 0.0), (-0.6667, 1.0, 1.133), (-0.3333, 1.0, 1.067), (2.98e-08, 1.0, 1.116), (0.3333, 1.0, 1.044), (0.6667, 1.0, 1.1), (0.6667, -1.0, 1.118), (0.3333, -1.0, 1.082), (-2.98e-08, -1.0, 1.074), (-0.3333, -1.0, 1.067), (-0.6667, -1.0, 1.046), (-0.6667, 0.0, 1.254), (-0.3333, 0.0, 1.126), (2.98e-08, 0.0, 1.168), (0.3333, 0.0, 1.022), (0.6667, 0.0, 1.149)], [], [(11, 8, 3, 10), (22, 6, 0, 21), (12, 1, 6, 22), (9, 5, 8, 11), (4, 9, 11, 7), (7, 11, 10, 2), (5, 16, 26, 8), (16, 15, 25, 26), (15, 14, 24, 25), (14, 13, 23, 24), (13, 12, 22, 23), (8, 26, 17, 3), (26, 25, 18, 17), (25, 24, 19, 18), (24, 23, 20, 19), (23, 22, 21, 20)])
_uv = me_cube_003.uv_layers.new(name='UVMap')
_uv.uv.foreach_set('vector', [0.5, 0.625, 0.625, 0.625, 0.625, 0.75, 0.5, 0.75, 0.8333, 0.625, 0.875, 0.625, 0.875, 0.75, 0.8333, 0.75, 0.8333, 0.5, 0.875, 0.5, 0.875, 0.625, 0.8333, 0.625, 0.5, 0.5, 0.625, 0.5, 0.625, 0.625, 0.5, 0.625, 0.375, 0.5, 0.5, 0.5, 0.5, 0.625, 0.375, 0.625, 0.375, 0.625, 0.5, 0.625, 0.5, 0.75, 0.375, 0.75, 0.625, 0.5, 0.6667, 0.5, 0.6667, 0.625, 0.625, 0.625, 0.6667, 0.5, 0.7083, 0.5, 0.7083, 0.625, 0.6667, 0.625, 0.7083, 0.5, 0.75, 0.5, 0.75, 0.625, 0.7083, 0.625, 0.75, 0.5, 0.7917, 0.5, 0.7917, 0.625, 0.75, 0.625, 0.7917, 0.5, 0.8333, 0.5, 0.8333, 0.625, 0.7917, 0.625, 0.625, 0.625, 0.6667, 0.625, 0.6667, 0.75, 0.625, 0.75, 0.6667, 0.625, 0.7083, 0.625, 0.7083, 0.75, 0.6667, 0.75, 0.7083, 0.625, 0.75, 0.625, 0.75, 0.75, 0.7083, 0.75, 0.75, 0.625, 0.7917, 0.625, 0.7917, 0.75, 0.75, 0.75, 0.7917, 0.625, 0.8333, 0.625, 0.8333, 0.75, 0.7917, 0.75])
me_cube_003.materials.append(mat_azul)
me_cube_003.update()
me_cube_004 = bpy.data.meshes.new('Cube.004')
me_cube_004.from_pydata([(-1.0, -1.0, -1.0), (-1.0, -1.0, 1.0), (-1.0, 1.0, -1.0), (-1.0, 1.0, 1.0), (1.0, -1.0, -1.0), (1.0, -0.93, 1.0), (1.0, 1.0, -1.0), (1.0, 1.0, 1.0), (-3.013, -3.013, 1.015), (-3.013, 3.003, 1.015), (3.006, 3.002, 1.019), (3.016, -2.322, 1.02), (0.04654, -0.0002098, 8.821), (0.01949, 0.0002098, 8.821), (0.05374, 0.0002098, 8.821), (0.1263, -0.0002098, 8.821), (1.481, 1.735, 4.677), (1.786, -0.455, 4.65), (-1.006, -1.092, 4.525), (-1.683, 1.972, 4.508)], [], [(1, 2, 0), (3, 6, 2), (7, 4, 6), (5, 0, 4), (6, 0, 2), (1, 9, 3), (17, 14, 15), (5, 8, 1), (3, 10, 7), (7, 11, 5), (13, 15, 14), (18, 13, 19), (17, 12, 18), (19, 14, 16), (10, 19, 16), (8, 17, 18), (9, 18, 19), (10, 17, 11), (1, 3, 2), (3, 7, 6), (7, 5, 4), (5, 1, 0), (6, 4, 0), (1, 8, 9), (17, 16, 14), (5, 11, 8), (3, 9, 10), (7, 10, 11), (13, 12, 15), (18, 12, 13), (17, 15, 12), (19, 13, 14), (10, 9, 19), (8, 11, 17), (9, 8, 18), (10, 16, 17)])
me_cube_004.polygons.foreach_set('material_index', [0, 0, 0, 0, 1, 1, 1, 1, 1, 1, 1, 1, 1, 1, 1, 1, 1, 1, 0, 0, 0, 0, 1, 1, 1, 1, 1, 1, 1, 1, 1, 1, 1, 1, 1, 1])
_uv = me_cube_004.uv_layers.new(name='UVMap')
_uv.uv.foreach_set('vector', [0.625, 0.0, 0.375, 0.25, 0.375, 0.0, 0.625, 0.25, 0.375, 0.5, 0.375, 0.25, 0.625, 0.5, 0.375, 0.75, 0.375, 0.5, 0.625, 0.75, 0.375, 1.0, 0.375, 0.75, 0.375, 0.5, 0.125, 0.75, 0.125, 0.5, 0.625, 0.0, 0.625, 0.25, 0.625, 0.25, 0.625, 0.75, 0.625, 0.5, 0.625, 0.75, 0.625, 0.75, 0.625, 1.0, 0.625, 1.0, 0.625, 0.25, 0.625, 0.5, 0.625, 0.5, 0.625, 0.5, 0.625, 0.75, 0.625, 0.75, 0.875, 0.5, 0.625, 0.75, 0.625, 0.5, 0.625, 0.0, 0.625, 0.25, 0.625, 0.25, 0.625, 0.75, 0.625, 1.0, 0.625, 1.0, 0.625, 0.25, 0.625, 0.5, 0.625, 0.5, 0.625, 0.5, 0.625, 0.25, 0.625, 0.5, 0.625, 1.0, 0.625, 0.75, 0.625, 1.0, 0.625, 0.25, 0.625, 0.0, 0.625, 0.25, 0.625, 0.5, 0.625, 0.75, 0.625, 0.75, 0.625, 0.0, 0.625, 0.25, 0.375, 0.25, 0.625, 0.25, 0.625, 0.5, 0.375, 0.5, 0.625, 0.5, 0.625, 0.75, 0.375, 0.75, 0.625, 0.75, 0.625, 1.0, 0.375, 1.0, 0.375, 0.5, 0.375, 0.75, 0.125, 0.75, 0.625, 0.0, 0.625, 0.0, 0.625, 0.25, 0.625, 0.75, 0.625, 0.5, 0.625, 0.5, 0.625, 0.75, 0.625, 0.75, 0.625, 1.0, 0.625, 0.25, 0.625, 0.25, 0.625, 0.5, 0.625, 0.5, 0.625, 0.5, 0.625, 0.75, 0.875, 0.5, 0.875, 0.75, 0.625, 0.75, 0.625, 0.0, 0.625, 0.0, 0.625, 0.25, 0.625, 0.75, 0.625, 0.75, 0.625, 1.0, 0.625, 0.25, 0.625, 0.25, 0.625, 0.5, 0.625, 0.5, 0.625, 0.25, 0.625, 0.25, 0.625, 1.0, 0.625, 0.75, 0.625, 0.75, 0.625, 0.25, 0.625, 0.0, 0.625, 0.0, 0.625, 0.5, 0.625, 0.5, 0.625, 0.75])
me_cube_004.materials.append(mat_castanho)
me_cube_004.materials.append(mat_verde2)
me_cube_004.update()
me_cube_005 = bpy.data.meshes.new('Cube.005')
me_cube_005.from_pydata([(-0.5561, -0.5561, -0.9516), (-0.5561, -0.5561, 0.9516), (-0.5561, 0.5561, -0.9516), (-0.5561, 0.5561, 0.9516), (0.5561, -0.5561, -0.9516), (0.5561, -0.5561, 0.9516), (0.5561, 0.5561, -0.9516), (0.5561, 0.5561, 0.9516), (-2.322, -2.322, 1.0), (-2.322, 2.322, 1.0), (2.322, 2.322, 1.0), (2.322, -2.322, 1.0), (-0.03753, -0.03753, 6.261), (-0.03753, 0.03753, 6.261), (0.03753, 0.03753, 6.261), (0.03753, -0.03753, 6.261), (0.8516, 0.8516, 2.466), (0.8516, -0.8516, 2.466), (-0.8516, -0.8516, 2.466), (-0.8516, 0.8516, 2.466), (1.957, 1.957, 2.733), (-1.957, -1.957, 2.733), (1.957, -1.957, 2.733), (-1.957, 1.957, 2.733), (0.8573, 0.8573, 4.247), (-0.8573, -0.8573, 4.247), (0.8573, -0.8573, 4.247), (-0.8573, 0.8573, 4.247), (1.413, 1.413, 4.54), (-1.413, -1.413, 4.54), (1.413, -1.413, 4.54), (-1.413, 1.413, 4.54)], [], [(0, 1, 3, 2), (2, 3, 7, 6), (6, 7, 5, 4), (4, 5, 1, 0), (2, 6, 4, 0), (5, 7, 10, 11), (30, 28, 14, 15), (3, 1, 8, 9), (1, 5, 11, 8), (7, 3, 9, 10), (14, 13, 12, 15), (31, 29, 12, 13), (29, 30, 15, 12), (28, 31, 13, 14), (10, 9, 19, 16), (8, 11, 17, 18), (9, 8, 18, 19), (11, 10, 16, 17), (16, 19, 23, 20), (18, 17, 22, 21), (19, 18, 21, 23), (17, 16, 20, 22), (20, 23, 27, 24), (21, 22, 26, 25), (23, 21, 25, 27), (22, 20, 24, 26), (24, 27, 31, 28), (25, 26, 30, 29), (27, 25, 29, 31), (26, 24, 28, 30)])
me_cube_005.polygons.foreach_set('material_index', [1, 1, 1, 1, 1, 0, 0, 0, 0, 0, 0, 0, 0, 0, 0, 0, 0, 0, 0, 0, 0, 0, 0, 0, 0, 0, 0, 0, 0, 0])
_uv = me_cube_005.uv_layers.new(name='UVMap')
_uv.uv.foreach_set('vector', [0.375, 0.0, 0.625, 0.0, 0.625, 0.25, 0.375, 0.25, 0.375, 0.25, 0.625, 0.25, 0.625, 0.5, 0.375, 0.5, 0.375, 0.5, 0.625, 0.5, 0.625, 0.75, 0.375, 0.75, 0.375, 0.75, 0.625, 0.75, 0.625, 1.0, 0.375, 1.0, 0.125, 0.5, 0.375, 0.5, 0.375, 0.75, 0.125, 0.75, 0.625, 0.75, 0.625, 0.5, 0.625, 0.5, 0.625, 0.75, 0.625, 0.75, 0.625, 0.5, 0.625, 0.5, 0.625, 0.75, 0.625, 0.25, 0.625, 0.0, 0.625, 0.0, 0.625, 0.25, 0.625, 1.0, 0.625, 0.75, 0.625, 0.75, 0.625, 1.0, 0.625, 0.5, 0.625, 0.25, 0.625, 0.25, 0.625, 0.5, 0.625, 0.5, 0.875, 0.5, 0.875, 0.75, 0.625, 0.75, 0.625, 0.25, 0.625, 0.0, 0.625, 0.0, 0.625, 0.25, 0.625, 1.0, 0.625, 0.75, 0.625, 0.75, 0.625, 1.0, 0.625, 0.5, 0.625, 0.25, 0.625, 0.25, 0.625, 0.5, 0.625, 0.5, 0.625, 0.25, 0.625, 0.25, 0.625, 0.5, 0.625, 1.0, 0.625, 0.75, 0.625, 0.75, 0.625, 1.0, 0.625, 0.25, 0.625, 0.0, 0.625, 0.0, 0.625, 0.25, 0.625, 0.75, 0.625, 0.5, 0.625, 0.5, 0.625, 0.75, 0.625, 0.5, 0.625, 0.25, 0.625, 0.25, 0.625, 0.5, 0.625, 1.0, 0.625, 0.75, 0.625, 0.75, 0.625, 1.0, 0.625, 0.25, 0.625, 0.0, 0.625, 0.0, 0.625, 0.25, 0.625, 0.75, 0.625, 0.5, 0.625, 0.5, 0.625, 0.75, 0.625, 0.5, 0.625, 0.25, 0.625, 0.25, 0.625, 0.5, 0.625, 1.0, 0.625, 0.75, 0.625, 0.75, 0.625, 1.0, 0.625, 0.25, 0.625, 0.0, 0.625, 0.0, 0.625, 0.25, 0.625, 0.75, 0.625, 0.5, 0.625, 0.5, 0.625, 0.75, 0.625, 0.5, 0.625, 0.25, 0.625, 0.25, 0.625, 0.5, 0.625, 1.0, 0.625, 0.75, 0.625, 0.75, 0.625, 1.0, 0.625, 0.25, 0.625, 0.0, 0.625, 0.0, 0.625, 0.25, 0.625, 0.75, 0.625, 0.5, 0.625, 0.5, 0.625, 0.75])
me_cube_005.materials.append(mat_verdeazul)
me_cube_005.materials.append(mat_castanho)
me_cube_005.update()
me_cube_006 = bpy.data.meshes.new('Cube.006')
me_cube_006.from_pydata([(-0.7369, -0.7369, -0.8297), (-0.6035, -0.6035, 1.304), (-0.7369, 0.7369, -0.8297), (-0.6035, 0.6035, 1.304), (0.7369, -0.7369, -0.8297), (0.6035, -0.6035, 1.304), (0.7369, 0.7369, -0.8297), (0.6035, 0.6035, 1.304), (-2.019, -2.019, 1.03), (-2.019, 2.019, 1.03), (2.019, 2.019, 1.03), (2.019, -2.019, 1.03), (-0.03753, -0.03753, 6.261), (-0.03753, 0.03753, 6.261), (0.03753, 0.03753, 6.261), (0.03753, -0.03753, 6.261), (0.8516, 0.8516, 2.466), (0.8516, -0.8516, 2.466), (-0.8516, -0.8516, 2.466), (-0.8516, 0.8516, 2.466), (1.562, 1.562, 2.733), (-1.562, -1.562, 2.733), (1.562, -1.562, 2.733), (-1.562, 1.562, 2.733), (0.8573, 0.8573, 4.247), (-0.8573, -0.8573, 4.247), (0.8573, -0.8573, 4.247), (-0.8573, 0.8573, 4.247), (1.213, 1.213, 4.54), (-1.213, -1.213, 4.54), (1.213, -1.213, 4.54), (-1.213, 1.213, 4.54)], [], [(0, 1, 3, 2), (2, 3, 7, 6), (6, 7, 5, 4), (4, 5, 1, 0), (2, 6, 4, 0), (5, 7, 10, 11), (30, 28, 14, 15), (3, 1, 8, 9), (1, 5, 11, 8), (7, 3, 9, 10), (14, 13, 12, 15), (31, 29, 12, 13), (29, 30, 15, 12), (28, 31, 13, 14), (10, 9, 19, 16), (8, 11, 17, 18), (9, 8, 18, 19), (11, 10, 16, 17), (16, 19, 23, 20), (18, 17, 22, 21), (19, 18, 21, 23), (17, 16, 20, 22), (20, 23, 27, 24), (21, 22, 26, 25), (23, 21, 25, 27), (22, 20, 24, 26), (24, 27, 31, 28), (25, 26, 30, 29), (27, 25, 29, 31), (26, 24, 28, 30)])
me_cube_006.polygons.foreach_set('material_index', [1, 1, 1, 1, 1, 0, 0, 0, 0, 0, 0, 0, 0, 0, 0, 0, 0, 0, 0, 0, 0, 0, 0, 0, 0, 0, 0, 0, 0, 0])
_uv = me_cube_006.uv_layers.new(name='UVMap')
_uv.uv.foreach_set('vector', [0.375, 0.0, 0.625, 0.0, 0.625, 0.25, 0.375, 0.25, 0.375, 0.25, 0.625, 0.25, 0.625, 0.5, 0.375, 0.5, 0.375, 0.5, 0.625, 0.5, 0.625, 0.75, 0.375, 0.75, 0.375, 0.75, 0.625, 0.75, 0.625, 1.0, 0.375, 1.0, 0.125, 0.5, 0.375, 0.5, 0.375, 0.75, 0.125, 0.75, 0.625, 0.75, 0.625, 0.5, 0.625, 0.5, 0.625, 0.75, 0.625, 0.75, 0.625, 0.5, 0.625, 0.5, 0.625, 0.75, 0.625, 0.25, 0.625, 0.0, 0.625, 0.0, 0.625, 0.25, 0.625, 1.0, 0.625, 0.75, 0.625, 0.75, 0.625, 1.0, 0.625, 0.5, 0.625, 0.25, 0.625, 0.25, 0.625, 0.5, 0.625, 0.5, 0.875, 0.5, 0.875, 0.75, 0.625, 0.75, 0.625, 0.25, 0.625, 0.0, 0.625, 0.0, 0.625, 0.25, 0.625, 1.0, 0.625, 0.75, 0.625, 0.75, 0.625, 1.0, 0.625, 0.5, 0.625, 0.25, 0.625, 0.25, 0.625, 0.5, 0.625, 0.5, 0.625, 0.25, 0.625, 0.25, 0.625, 0.5, 0.625, 1.0, 0.625, 0.75, 0.625, 0.75, 0.625, 1.0, 0.625, 0.25, 0.625, 0.0, 0.625, 0.0, 0.625, 0.25, 0.625, 0.75, 0.625, 0.5, 0.625, 0.5, 0.625, 0.75, 0.625, 0.5, 0.625, 0.25, 0.625, 0.25, 0.625, 0.5, 0.625, 1.0, 0.625, 0.75, 0.625, 0.75, 0.625, 1.0, 0.625, 0.25, 0.625, 0.0, 0.625, 0.0, 0.625, 0.25, 0.625, 0.75, 0.625, 0.5, 0.625, 0.5, 0.625, 0.75, 0.625, 0.5, 0.625, 0.25, 0.625, 0.25, 0.625, 0.5, 0.625, 1.0, 0.625, 0.75, 0.625, 0.75, 0.625, 1.0, 0.625, 0.25, 0.625, 0.0, 0.625, 0.0, 0.625, 0.25, 0.625, 0.75, 0.625, 0.5, 0.625, 0.5, 0.625, 0.75, 0.625, 0.5, 0.625, 0.25, 0.625, 0.25, 0.625, 0.5, 0.625, 1.0, 0.625, 0.75, 0.625, 0.75, 0.625, 1.0, 0.625, 0.25, 0.625, 0.0, 0.625, 0.0, 0.625, 0.25, 0.625, 0.75, 0.625, 0.5, 0.625, 0.5, 0.625, 0.75])
me_cube_006.materials.append(mat_verdeazul)
me_cube_006.materials.append(mat_castanho)
me_cube_006.update()
me_cube_007 = bpy.data.meshes.new('Cube.007')
me_cube_007.from_pydata([(-0.6646, -0.63, -0.9793), (-0.658, -0.6341, 0.4111), (-0.6656, 0.6572, -0.9951), (-0.659, 0.6531, 0.3953), (0.6236, -0.631, -0.9542), (0.6302, -0.6351, 0.4362), (0.6226, 0.6562, -0.9699), (0.6292, 0.6521, 0.4205), (-2.357, -2.3, 0.4411), (-2.357, 2.344, 0.4411), (2.286, 2.344, 0.4411), (2.286, -2.3, 0.4411), (-0.03753, -0.03753, 6.261), (-0.03753, 0.03753, 6.261), (0.03753, 0.03753, 6.261), (0.03753, -0.03753, 6.261), (0.8516, 0.8516, 2.466), (0.7587, -0.7907, 2.075), (-0.81, -0.7907, 2.075), (-0.8516, 0.8516, 2.466), (1.777, 1.796, 2.32), (-1.828, -1.808, 2.32), (1.777, -1.808, 2.32), (-1.828, 1.796, 2.32), (0.8573, 0.8573, 4.247), (-0.8573, -0.8573, 4.247), (0.8573, -0.8573, 4.247), (-0.8573, 0.8573, 4.247), (1.452, 1.494, 4.127), (-1.413, -1.413, 4.54), (1.452, -1.526, 4.127), (-1.569, 1.494, 4.127), (-0.6315, 0.6359, -2.041), (-0.6305, -0.6513, -2.025), (0.6567, 0.6349, -2.016), (0.6577, -0.6523, -2.0)], [], [(0, 1, 3, 2), (2, 3, 7, 6), (6, 7, 5, 4), (4, 5, 1, 0), (2, 6, 34, 32), (5, 7, 10, 11), (30, 28, 14, 15), (3, 1, 8, 9), (1, 5, 11, 8), (7, 3, 9, 10), (14, 13, 12, 15), (31, 29, 12, 13), (29, 30, 15, 12), (28, 31, 13, 14), (10, 9, 19, 16), (8, 11, 17, 18), (9, 8, 18, 19), (11, 10, 16, 17), (16, 19, 23, 20), (18, 17, 22, 21), (19, 18, 21, 23), (17, 16, 20, 22), (20, 23, 27, 24), (21, 22, 26, 25), (23, 21, 25, 27), (22, 20, 24, 26), (24, 27, 31, 28), (25, 26, 30, 29), (27, 25, 29, 31), (26, 24, 28, 30), (32, 34, 35, 33), (0, 2, 32, 33), (6, 4, 35, 34), (4, 0, 33, 35)])
me_cube_007.polygons.foreach_set('material_index', [1, 1, 1, 1, 1, 0, 0, 0, 0, 0, 0, 0, 0, 0, 0, 0, 0, 0, 0, 0, 0, 0, 0, 0, 0, 0, 0, 0, 0, 0, 1, 1, 1, 1])
_uv = me_cube_007.uv_layers.new(name='UVMap')
_uv.uv.foreach_set('vector', [0.375, 0.0, 0.625, 0.0, 0.625, 0.25, 0.375, 0.25, 0.375, 0.25, 0.625, 0.25, 0.625, 0.5, 0.375, 0.5, 0.375, 0.5, 0.625, 0.5, 0.625, 0.75, 0.375, 0.75, 0.375, 0.75, 0.625, 0.75, 0.625, 1.0, 0.375, 1.0, 0.375, 0.25, 0.375, 0.5, 0.375, 0.5, 0.375, 0.25, 0.625, 0.75, 0.625, 0.5, 0.625, 0.5, 0.625, 0.75, 0.625, 0.75, 0.625, 0.5, 0.625, 0.5, 0.625, 0.75, 0.625, 0.25, 0.625, 0.0, 0.625, 0.0, 0.625, 0.25, 0.625, 1.0, 0.625, 0.75, 0.625, 0.75, 0.625, 1.0, 0.625, 0.5, 0.625, 0.25, 0.625, 0.25, 0.625, 0.5, 0.625, 0.5, 0.875, 0.5, 0.875, 0.75, 0.625, 0.75, 0.625, 0.25, 0.625, 0.0, 0.625, 0.0, 0.625, 0.25, 0.625, 1.0, 0.625, 0.75, 0.625, 0.75, 0.625, 1.0, 0.625, 0.5, 0.625, 0.25, 0.625, 0.25, 0.625, 0.5, 0.625, 0.5, 0.625, 0.25, 0.625, 0.25, 0.625, 0.5, 0.625, 1.0, 0.625, 0.75, 0.625, 0.75, 0.625, 1.0, 0.625, 0.25, 0.625, 0.0, 0.625, 0.0, 0.625, 0.25, 0.625, 0.75, 0.625, 0.5, 0.625, 0.5, 0.625, 0.75, 0.625, 0.5, 0.625, 0.25, 0.625, 0.25, 0.625, 0.5, 0.625, 1.0, 0.625, 0.75, 0.625, 0.75, 0.625, 1.0, 0.625, 0.25, 0.625, 0.0, 0.625, 0.0, 0.625, 0.25, 0.625, 0.75, 0.625, 0.5, 0.625, 0.5, 0.625, 0.75, 0.625, 0.5, 0.625, 0.25, 0.625, 0.25, 0.625, 0.5, 0.625, 1.0, 0.625, 0.75, 0.625, 0.75, 0.625, 1.0, 0.625, 0.25, 0.625, 0.0, 0.625, 0.0, 0.625, 0.25, 0.625, 0.75, 0.625, 0.5, 0.625, 0.5, 0.625, 0.75, 0.625, 0.5, 0.625, 0.25, 0.625, 0.25, 0.625, 0.5, 0.625, 1.0, 0.625, 0.75, 0.625, 0.75, 0.625, 1.0, 0.625, 0.25, 0.625, 0.0, 0.625, 0.0, 0.625, 0.25, 0.625, 0.75, 0.625, 0.5, 0.625, 0.5, 0.625, 0.75, 0.125, 0.5, 0.375, 0.5, 0.375, 0.75, 0.125, 0.75, 0.375, 0.0, 0.375, 0.25, 0.375, 0.25, 0.375, 0.0, 0.375, 0.5, 0.375, 0.75, 0.375, 0.75, 0.375, 0.5, 0.375, 0.75, 0.375, 1.0, 0.375, 1.0, 0.375, 0.75])
me_cube_007.materials.append(mat_verdeazul)
me_cube_007.materials.append(mat_castanho)
me_cube_007.update()
me_icosphere_002 = bpy.data.meshes.new('Icosphere.002')
me_icosphere_002.from_pydata([(-0.007261, -0.006969, -1.041), (1.094, -0.4809, -0.6373), (-0.2959, -0.8162, -0.1784), (-0.9552, -0.2126, -0.451), (-1.0, 1.386, -0.4816), (1.148, 1.09, -1.041), (0.2173, -0.6149, 1.432), (-0.4837, -0.6313, 0.05895), (-0.9234, 0.3852, 0.0561), (0.1418, 0.9306, 0.9231), (0.7425, 0.3188, 1.599), (-0.09118, 0.2669, 2.07)], [], [(0, 1, 2), (1, 0, 5), (0, 2, 3), (0, 3, 4), (0, 4, 5), (1, 5, 10), (2, 1, 6), (3, 2, 7), (4, 3, 8), (5, 4, 9), (1, 10, 6), (2, 6, 7), (3, 7, 8), (4, 8, 9), (5, 9, 10), (6, 10, 11), (7, 6, 11), (8, 7, 11), (9, 8, 11), (10, 9, 11)])
_uv = me_icosphere_002.uv_layers.new(name='UVMap')
_uv.uv.foreach_set('vector', [0.1818, 0.0, 0.2727, 0.1575, 0.09091, 0.1575, 0.2727, 0.1575, 0.3636, 0.0, 0.4545, 0.1575, 0.9091, 0.0, 1.0, 0.1575, 0.8182, 0.1575, 0.7273, 0.0, 0.8182, 0.1575, 0.6364, 0.1575, 0.5455, 0.0, 0.6364, 0.1575, 0.4545, 0.1575, 0.2727, 0.1575, 0.4545, 0.1575, 0.3636, 0.3149, 0.09091, 0.1575, 0.2727, 0.1575, 0.1818, 0.3149, 0.8182, 0.1575, 1.0, 0.1575, 0.9091, 0.3149, 0.6364, 0.1575, 0.8182, 0.1575, 0.7273, 0.3149, 0.4545, 0.1575, 0.6364, 0.1575, 0.5455, 0.3149, 0.2727, 0.1575, 0.3636, 0.3149, 0.1818, 0.3149, 0.09091, 0.1575, 0.1818, 0.3149, 0.0, 0.3149, 0.8182, 0.1575, 0.9091, 0.3149, 0.7273, 0.3149, 0.6364, 0.1575, 0.7273, 0.3149, 0.5455, 0.3149, 0.4545, 0.1575, 0.5455, 0.3149, 0.3636, 0.3149, 0.1818, 0.3149, 0.3636, 0.3149, 0.2727, 0.4724, 0.0, 0.3149, 0.1818, 0.3149, 0.09091, 0.4724, 0.7273, 0.3149, 0.9091, 0.3149, 0.8182, 0.4724, 0.5455, 0.3149, 0.7273, 0.3149, 0.6364, 0.4724, 0.3636, 0.3149, 0.5455, 0.3149, 0.4545, 0.4724])
me_icosphere_002.materials.append(mat_pedra)
me_icosphere_002.update()
me_icosphere_004 = bpy.data.meshes.new('Icosphere.004')
me_icosphere_004.from_pydata([(-0.007261, -0.006969, -1.558), (1.465, -0.201, -0.8738), (-0.03538, -0.5182, -0.7017), (-0.8623, -0.2005, -1.077), (-0.7248, 0.8806, -0.9264), (1.011, 1.212, -1.044), (0.556, -0.3293, 1.122), (-0.3281, -0.5322, -0.4375), (-0.8122, -0.08564, -0.5737), (0.2851, 0.5461, 1.002), (0.5825, 0.4482, 1.536), (-0.2758, 0.3019, 1.631)], [], [(0, 1, 2), (1, 0, 5), (0, 2, 3), (0, 3, 4), (0, 4, 5), (1, 5, 10), (2, 1, 6), (3, 2, 7), (4, 3, 8), (5, 4, 9), (1, 10, 6), (2, 6, 7), (3, 7, 8), (4, 8, 9), (5, 9, 10), (6, 10, 11), (7, 6, 11), (8, 7, 11), (9, 8, 11), (10, 9, 11)])
_uv = me_icosphere_004.uv_layers.new(name='UVMap')
_uv.uv.foreach_set('vector', [0.1818, 0.0, 0.2727, 0.1575, 0.09091, 0.1575, 0.2727, 0.1575, 0.3636, 0.0, 0.4545, 0.1575, 0.9091, 0.0, 1.0, 0.1575, 0.8182, 0.1575, 0.7273, 0.0, 0.8182, 0.1575, 0.6364, 0.1575, 0.5455, 0.0, 0.6364, 0.1575, 0.4545, 0.1575, 0.2727, 0.1575, 0.4545, 0.1575, 0.3636, 0.3149, 0.09091, 0.1575, 0.2727, 0.1575, 0.1818, 0.3149, 0.8182, 0.1575, 1.0, 0.1575, 0.9091, 0.3149, 0.6364, 0.1575, 0.8182, 0.1575, 0.7273, 0.3149, 0.4545, 0.1575, 0.6364, 0.1575, 0.5455, 0.3149, 0.2727, 0.1575, 0.3636, 0.3149, 0.1818, 0.3149, 0.09091, 0.1575, 0.1818, 0.3149, 0.0, 0.3149, 0.8182, 0.1575, 0.9091, 0.3149, 0.7273, 0.3149, 0.6364, 0.1575, 0.7273, 0.3149, 0.5455, 0.3149, 0.4545, 0.1575, 0.5455, 0.3149, 0.3636, 0.3149, 0.1818, 0.3149, 0.3636, 0.3149, 0.2727, 0.4724, 0.0, 0.3149, 0.1818, 0.3149, 0.09091, 0.4724, 0.7273, 0.3149, 0.9091, 0.3149, 0.8182, 0.4724, 0.5455, 0.3149, 0.7273, 0.3149, 0.6364, 0.4724, 0.3636, 0.3149, 0.5455, 0.3149, 0.4545, 0.4724])
me_icosphere_004.materials.append(mat_pedra)
me_icosphere_004.update()
me_icosphere_005 = bpy.data.meshes.new('Icosphere.005')
me_icosphere_005.from_pydata([(-0.02632, -0.08776, -1.787), (0.8194, -0.267, -0.7486), (-0.5571, -0.6628, -0.6681), (-0.9556, -0.2517, -0.7554), (-1.002, 1.382, -0.5267), (1.145, 1.084, -1.108), (-0.04368, -0.5227, 1.987), (-0.479, -0.7763, 0.4868), (-0.902, 0.366, 0.04517), (0.1764, 0.9373, 1.197), (0.7345, 0.3503, 2.011), (-0.1227, 0.1595, 2.555)], [], [(0, 1, 2), (1, 0, 5), (0, 2, 3), (0, 3, 4), (0, 4, 5), (1, 5, 10), (2, 1, 6), (3, 2, 7), (4, 3, 8), (5, 4, 9), (1, 10, 6), (2, 6, 7), (3, 7, 8), (4, 8, 9), (5, 9, 10), (6, 10, 11), (7, 6, 11), (8, 7, 11), (9, 8, 11), (10, 9, 11)])
_uv = me_icosphere_005.uv_layers.new(name='UVMap')
_uv.uv.foreach_set('vector', [0.1818, 0.0, 0.2727, 0.1575, 0.09091, 0.1575, 0.2727, 0.1575, 0.3636, 0.0, 0.4545, 0.1575, 0.9091, 0.0, 1.0, 0.1575, 0.8182, 0.1575, 0.7273, 0.0, 0.8182, 0.1575, 0.6364, 0.1575, 0.5455, 0.0, 0.6364, 0.1575, 0.4545, 0.1575, 0.2727, 0.1575, 0.4545, 0.1575, 0.3636, 0.3149, 0.09091, 0.1575, 0.2727, 0.1575, 0.1818, 0.3149, 0.8182, 0.1575, 1.0, 0.1575, 0.9091, 0.3149, 0.6364, 0.1575, 0.8182, 0.1575, 0.7273, 0.3149, 0.4545, 0.1575, 0.6364, 0.1575, 0.5455, 0.3149, 0.2727, 0.1575, 0.3636, 0.3149, 0.1818, 0.3149, 0.09091, 0.1575, 0.1818, 0.3149, 0.0, 0.3149, 0.8182, 0.1575, 0.9091, 0.3149, 0.7273, 0.3149, 0.6364, 0.1575, 0.7273, 0.3149, 0.5455, 0.3149, 0.4545, 0.1575, 0.5455, 0.3149, 0.3636, 0.3149, 0.1818, 0.3149, 0.3636, 0.3149, 0.2727, 0.4724, 0.0, 0.3149, 0.1818, 0.3149, 0.09091, 0.4724, 0.7273, 0.3149, 0.9091, 0.3149, 0.8182, 0.4724, 0.5455, 0.3149, 0.7273, 0.3149, 0.6364, 0.4724, 0.3636, 0.3149, 0.5455, 0.3149, 0.4545, 0.4724])
me_icosphere_005.materials.append(mat_pedra)
me_icosphere_005.update()
me_cube_008 = bpy.data.meshes.new('Cube.008')
me_cube_008.from_pydata([(-0.9737, -0.9713, -0.9472), (-0.7072, -0.68, 1.003), (-0.9975, 0.9977, -0.995), (-0.7072, 0.7342, 1.003), (0.9903, -0.9895, -0.9806), (0.7069, -0.6305, 1.003), (0.986, 0.9873, -0.972), (0.7069, 0.7342, 1.003), (-2.131, -2.103, 1.013), (-2.131, 2.15, 1.013), (2.125, 2.15, 1.016), (2.133, -1.615, 1.017), (0.04654, -0.0002098, 8.821), (0.01949, 0.0002098, 8.821), (0.05374, 0.0002098, 8.821), (0.1263, -0.0002098, 8.821), (1.511, 1.761, 4.679), (1.822, -0.4771, 4.651), (-1.032, -1.128, 4.523), (-1.724, 2.004, 4.506)], [], [(1, 2, 0), (3, 6, 2), (7, 4, 6), (5, 0, 4), (6, 0, 2), (1, 9, 3), (17, 14, 15), (5, 8, 1), (3, 10, 7), (7, 11, 5), (13, 15, 14), (18, 13, 19), (17, 12, 18), (19, 14, 16), (10, 19, 16), (8, 17, 18), (9, 18, 19), (10, 17, 11), (1, 3, 2), (3, 7, 6), (7, 5, 4), (5, 1, 0), (6, 4, 0), (1, 8, 9), (17, 16, 14), (5, 11, 8), (3, 9, 10), (7, 10, 11), (13, 12, 15), (18, 12, 13), (17, 15, 12), (19, 13, 14), (10, 9, 19), (8, 11, 17), (9, 8, 18), (10, 16, 17)])
me_cube_008.polygons.foreach_set('material_index', [0, 0, 0, 0, 1, 1, 1, 1, 1, 1, 1, 1, 1, 1, 1, 1, 1, 1, 0, 0, 0, 0, 1, 1, 1, 1, 1, 1, 1, 1, 1, 1, 1, 1, 1, 1])
_uv = me_cube_008.uv_layers.new(name='UVMap')
_uv.uv.foreach_set('vector', [0.625, 0.0, 0.375, 0.25, 0.375, 0.0, 0.625, 0.25, 0.375, 0.5, 0.375, 0.25, 0.625, 0.5, 0.375, 0.75, 0.375, 0.5, 0.625, 0.75, 0.375, 1.0, 0.375, 0.75, 0.375, 0.5, 0.125, 0.75, 0.125, 0.5, 0.625, 0.0, 0.625, 0.25, 0.625, 0.25, 0.625, 0.75, 0.625, 0.5, 0.625, 0.75, 0.625, 0.75, 0.625, 1.0, 0.625, 1.0, 0.625, 0.25, 0.625, 0.5, 0.625, 0.5, 0.625, 0.5, 0.625, 0.75, 0.625, 0.75, 0.875, 0.5, 0.625, 0.75, 0.625, 0.5, 0.625, 0.0, 0.625, 0.25, 0.625, 0.25, 0.625, 0.75, 0.625, 1.0, 0.625, 1.0, 0.625, 0.25, 0.625, 0.5, 0.625, 0.5, 0.625, 0.5, 0.625, 0.25, 0.625, 0.5, 0.625, 1.0, 0.625, 0.75, 0.625, 1.0, 0.625, 0.25, 0.625, 0.0, 0.625, 0.25, 0.625, 0.5, 0.625, 0.75, 0.625, 0.75, 0.625, 0.0, 0.625, 0.25, 0.375, 0.25, 0.625, 0.25, 0.625, 0.5, 0.375, 0.5, 0.625, 0.5, 0.625, 0.75, 0.375, 0.75, 0.625, 0.75, 0.625, 1.0, 0.375, 1.0, 0.375, 0.5, 0.375, 0.75, 0.125, 0.75, 0.625, 0.0, 0.625, 0.0, 0.625, 0.25, 0.625, 0.75, 0.625, 0.5, 0.625, 0.5, 0.625, 0.75, 0.625, 0.75, 0.625, 1.0, 0.625, 0.25, 0.625, 0.25, 0.625, 0.5, 0.625, 0.5, 0.625, 0.5, 0.625, 0.75, 0.875, 0.5, 0.875, 0.75, 0.625, 0.75, 0.625, 0.0, 0.625, 0.0, 0.625, 0.25, 0.625, 0.75, 0.625, 0.75, 0.625, 1.0, 0.625, 0.25, 0.625, 0.25, 0.625, 0.5, 0.625, 0.5, 0.625, 0.25, 0.625, 0.25, 0.625, 1.0, 0.625, 0.75, 0.625, 0.75, 0.625, 0.25, 0.625, 0.0, 0.625, 0.0, 0.625, 0.5, 0.625, 0.5, 0.625, 0.75])
me_cube_008.materials.append(mat_castanho)
me_cube_008.materials.append(mat_verde2)
me_cube_008.update()
me_icosphere_006 = bpy.data.meshes.new('Icosphere.006')
me_icosphere_006.from_pydata([(-2.438e-10, 0.0, -0.8282), (0.5993, -0.4354, -0.3704), (-0.2289, -0.7045, -0.3704), (-0.7407, 0.0, -0.3704), (-0.2289, 0.7045, -0.3704), (0.5993, 0.4354, -0.3704), (0.2289, -0.7045, 0.3704), (-0.5993, -0.4354, 0.3704), (-0.5993, 0.4354, 0.3704), (0.2289, 0.7045, 0.3704), (0.7407, 0.0, 0.3704), (-2.438e-10, 0.0, 0.8282), (-0.1345, -0.4141, -0.7045), (0.3522, -0.2559, -0.7045), (0.2177, -0.67, -0.4354), (0.7045, 0.0, -0.4354), (0.3522, 0.2559, -0.7045), (-0.4354, 0.0, -0.7045), (-0.5699, -0.4141, -0.4354), (-0.1345, 0.4141, -0.7045), (-0.5699, 0.4141, -0.4354), (0.2177, 0.67, -0.4354), (0.7876, -0.2559, -8.193e-08), (0.7876, 0.2559, -8.193e-08), (-2.438e-10, -0.8282, -8.193e-08), (0.4868, -0.67, -8.193e-08), (-0.7876, -0.2559, -8.193e-08), (-0.4868, -0.67, -8.193e-08), (-0.4868, 0.67, -8.193e-08), (-0.7876, 0.2559, -8.193e-08), (0.4868, 0.67, -8.193e-08), (-2.438e-10, 0.8282, -8.193e-08), (0.5699, -0.4141, 0.4354), (-0.2177, -0.67, 0.4354), (-0.7045, 0.0, 0.4354), (-0.2177, 0.67, 0.4354), (0.5699, 0.4141, 0.4354), (0.1345, -0.4141, 0.7045), (0.4354, 0.0, 0.7045), (-0.3522, -0.2559, 0.7045), (-0.3522, 0.2559, 0.7045), (0.1345, 0.4141, 0.7045), (0.1305, -1.129, 0.1122), (-0.1369, -1.216, 0.1122), (-0.1369, -1.497, 0.1122), (0.2958, -1.357, 0.1122), (0.1305, -1.584, 0.1122), (0.3697, -1.129, -0.03565), (-0.06301, -0.9884, -0.03565), (-0.3304, -1.357, -0.03565), (-0.06301, -1.725, -0.03565), (0.3697, -1.584, -0.03565), (0.0566, -0.9015, -0.2749), (0.324, -0.9884, -0.2749), (-0.3761, -1.216, -0.2749), (-0.2108, -0.9884, -0.2749), (-0.2108, -1.725, -0.2749), (-0.3761, -1.497, -0.2749), (0.324, -1.725, -0.2749), (0.0566, -1.812, -0.2749), (0.4893, -1.216, -0.2749), (0.4893, -1.497, -0.2749), (0.1762, -0.9884, -0.5141), (-0.2565, -1.129, -0.5141), (-0.01732, -1.129, -0.6619), (-0.2565, -1.584, -0.5141), (-0.1826, -1.357, -0.6619), (0.2501, -1.216, -0.6619), (0.4436, -1.357, -0.5141), (0.1762, -1.725, -0.5141), (0.2501, -1.497, -0.6619), (-0.01732, -1.584, -0.6619), (0.0566, -1.357, 0.1801), (0.4636, -1.357, -0.07138), (0.1824, -0.9695, -0.07138), (-0.2726, -1.117, -0.07138), (-0.2726, -1.596, -0.07138), (0.1824, -1.744, -0.07138), (0.3858, -1.117, -0.4783), (-0.06916, -0.9695, -0.4783), (-0.3504, -1.357, -0.4783), (-0.06916, -1.744, -0.4783), (0.3858, -1.596, -0.4783), (0.0566, -1.357, -0.7299), (0.0566, 1.396, -0.6483), (0.3858, 1.157, -0.3968), (-0.06916, 1.009, -0.3968), (-0.3504, 1.396, -0.3968), (-0.06916, 1.783, -0.3968), (0.3858, 1.635, -0.3968), (0.1824, 1.009, 0.01018), (-0.2726, 1.157, 0.01018), (-0.2726, 1.635, 0.01018), (0.1824, 1.783, 0.01018), (0.4636, 1.396, 0.01017), (0.0566, 1.396, 0.2617), (-0.01732, 1.169, -0.5804), (0.2501, 1.256, -0.5804), (0.1762, 1.028, -0.4325), (0.4436, 1.396, -0.4325), (0.2501, 1.537, -0.5804), (-0.1826, 1.396, -0.5804), (-0.2565, 1.169, -0.4325), (-0.01732, 1.624, -0.5804), (-0.2565, 1.624, -0.4325), (0.1762, 1.764, -0.4325), (0.4893, 1.256, -0.1933), (0.4893, 1.537, -0.1933), (0.0566, 0.9412, -0.1933), (0.324, 1.028, -0.1933), (-0.3761, 1.256, -0.1933), (-0.2108, 1.028, -0.1933), (-0.2108, 1.764, -0.1933), (-0.3761, 1.537, -0.1933), (0.324, 1.764, -0.1933), (0.0566, 1.851, -0.1933), (0.3697, 1.169, 0.0459), (-0.06301, 1.028, 0.0459), (-0.3304, 1.396, 0.0459), (-0.06301, 1.764, 0.0459), (0.3697, 1.624, 0.0459), (0.1305, 1.169, 0.1937), (0.2958, 1.396, 0.1937), (-0.1369, 1.256, 0.1937), (-0.1369, 1.537, 0.1937), (0.1305, 1.624, 0.1937), (0.01395, -0.1549, -1.06), (0.1023, 0.1169, -1.141), (0.3335, -0.05107, -1.06), (-0.1662, -0.2517, -1.588), (-0.01293, 0.22, -1.729), (0.3884, -0.07152, -1.588), (0.1581, -0.7136, -0.7216), (0.05881, -0.7857, -0.7975), (0.03221, -0.7039, -0.7033), (0.2318, -0.3069, -0.7711), (0.1606, -0.3586, -0.8255), (0.1415, -0.2999, -0.758), (0.2605, -0.1929, -0.7385), (0.1511, -0.2725, -0.8221), (0.1217, -0.1822, -0.7183), (0.2251, -0.1614, -0.7732), (0.159, -0.2094, -0.8237), (0.1413, -0.1549, -0.761), (-0.04841, 0.7863, -0.5933), (-0.2088, 0.7739, -0.5699), (-0.1749, 0.8782, -0.6899), (-0.02317, 0.4944, -0.8885), (-0.1348, 0.4858, -0.8723), (-0.1112, 0.5584, -0.9558), (0.1303, 0.06556, -0.89), (-0.03898, 0.05249, -0.8654), (-0.003208, 0.1626, -0.992), (0.2624, -0.135, -0.8589), (0.04894, -0.1515, -0.8278), (0.09405, -0.01266, -0.9875), (-0.1588, 0.6648, -0.4244), (-0.1012, 0.4875, -0.6284), (0.1139, 0.6438, -0.4641), (-0.09671, 0.7027, -0.5417), (-0.07368, 0.6318, -0.6232), (0.01229, 0.6943, -0.5576), (-0.1429, 0.7644, -0.6121), (-0.1265, 0.7137, -0.6705), (-0.065, 0.7584, -0.6235)], [], [(13, 12, 126, 128), (1, 13, 15), (0, 12, 17), (0, 17, 19), (0, 19, 16), (1, 15, 22), (2, 14, 24), (3, 18, 26), (4, 20, 28), (5, 21, 30), (1, 22, 25), (2, 24, 27), (3, 26, 29), (4, 28, 31), (5, 30, 23), (6, 32, 37), (7, 33, 39), (8, 34, 40), (9, 35, 41), (10, 36, 38), (38, 41, 11), (38, 36, 41), (36, 9, 41), (41, 40, 11), (41, 35, 40), (35, 8, 40), (40, 39, 11), (40, 34, 39), (34, 7, 39), (39, 37, 11), (39, 33, 37), (33, 6, 37), (37, 38, 11), (37, 32, 38), (32, 10, 38), (23, 36, 10), (23, 30, 36), (30, 9, 36), (31, 35, 9), (31, 28, 35), (28, 8, 35), (29, 34, 8), (29, 26, 34), (26, 7, 34), (27, 33, 7), (27, 24, 33), (24, 6, 33), (25, 32, 6), (25, 22, 32), (22, 10, 32), (30, 31, 9), (30, 21, 31), (21, 4, 31), (28, 29, 8), (28, 20, 29), (20, 3, 29), (26, 27, 7), (26, 18, 27), (18, 2, 27), (24, 25, 6), (24, 14, 25), (14, 1, 25), (22, 23, 10), (22, 15, 23), (15, 5, 23), (16, 21, 5), (16, 19, 21), (21, 19, 157, 158), (19, 20, 4), (19, 17, 20), (17, 3, 20), (17, 18, 3), (17, 12, 18), (12, 2, 18), (15, 16, 5), (15, 13, 16), (13, 0, 16), (12, 14, 2), (12, 13, 14), (13, 1, 14), (70, 82, 69), (71, 70, 69), (71, 69, 81), (70, 83, 67), (68, 70, 67), (68, 67, 78), (71, 81, 65), (66, 71, 65), (66, 65, 80), (66, 80, 63), (64, 66, 63), (64, 63, 79), (64, 79, 134, 133), (67, 64, 62), (67, 62, 78), (68, 78, 60), (61, 68, 60), (61, 60, 73), (69, 82, 58), (59, 69, 58), (59, 58, 77), (65, 81, 56), (57, 65, 56), (57, 56, 76), (63, 80, 54), (55, 63, 54), (55, 54, 75), (62, 79, 52), (53, 62, 52), (53, 52, 74), (61, 73, 51), (58, 61, 51), (58, 51, 77), (59, 77, 50), (56, 59, 50), (56, 50, 76), (57, 76, 49), (54, 57, 49), (54, 49, 75), (55, 75, 48), (52, 55, 48), (52, 48, 74), (53, 74, 47), (60, 53, 47), (60, 47, 73), (51, 73, 45), (46, 51, 45), (46, 45, 72), (50, 77, 46), (44, 50, 46), (44, 46, 72), (49, 76, 44), (43, 49, 44), (43, 44, 72), (48, 75, 43), (42, 48, 43), (42, 43, 72), (47, 74, 42), (45, 47, 42), (45, 42, 72), (73, 47, 45), (74, 48, 42), (75, 49, 43), (76, 50, 44), (77, 51, 46), (78, 53, 60), (79, 55, 52), (80, 57, 54), (81, 59, 56), (82, 61, 58), (78, 62, 53), (79, 63, 55), (80, 65, 57), (81, 69, 59), (82, 68, 61), (83, 64, 67), (83, 66, 64), (83, 71, 66), (82, 70, 68), (83, 70, 71), (84, 97, 96), (85, 97, 99), (84, 96, 101), (84, 101, 103), (84, 103, 100), (85, 99, 106), (86, 98, 108), (87, 102, 110), (88, 104, 112), (89, 105, 114), (85, 106, 109), (86, 108, 111), (87, 110, 113), (88, 112, 115), (89, 114, 107), (90, 116, 121), (91, 117, 123), (92, 118, 124), (93, 119, 125), (94, 120, 122), (122, 125, 95), (122, 120, 125), (120, 93, 125), (125, 124, 95), (125, 119, 124), (119, 92, 124), (124, 123, 95), (124, 118, 123), (118, 91, 123), (123, 121, 95), (123, 117, 121), (117, 90, 121), (121, 122, 95), (121, 116, 122), (116, 94, 122), (107, 120, 94), (107, 114, 120), (114, 93, 120), (115, 119, 93), (115, 112, 119), (112, 92, 119), (113, 118, 92), (113, 110, 118), (110, 91, 118), (111, 117, 91), (111, 108, 117), (108, 90, 117), (109, 116, 90), (109, 106, 116), (106, 94, 116), (114, 115, 93), (114, 105, 115), (105, 88, 115), (112, 113, 92), (112, 104, 113), (104, 87, 113), (110, 111, 91), (110, 102, 111), (102, 86, 111), (108, 109, 90), (108, 98, 109), (98, 85, 109), (106, 107, 94), (106, 99, 107), (99, 89, 107), (100, 105, 89), (100, 103, 105), (103, 88, 105), (103, 104, 88), (103, 101, 104), (101, 87, 104), (101, 102, 87), (101, 96, 102), (96, 86, 102), (99, 100, 89), (99, 97, 100), (97, 84, 100), (96, 98, 144, 146), (96, 97, 98), (97, 85, 98), (128, 126, 129, 131), (0, 13, 128, 127), (12, 0, 127, 126), (130, 131, 129), (127, 128, 131, 130), (126, 127, 130, 129), (133, 134, 137, 136), (79, 62, 132, 134), (62, 64, 133, 132), (136, 137, 140, 139), (134, 132, 135, 137), (132, 133, 136, 135), (139, 140, 143, 142), (137, 135, 138, 140), (135, 136, 139, 138), (142, 143, 141), (140, 138, 141, 143), (138, 139, 142, 141), (146, 144, 147, 149), (86, 96, 146, 145), (98, 86, 145, 144), (149, 147, 150, 152), (145, 146, 149, 148), (144, 145, 148, 147), (152, 150, 153, 155), (148, 149, 152, 151), (147, 148, 151, 150), (155, 153, 154), (151, 152, 155, 154), (150, 151, 154, 153), (158, 157, 160, 161), (4, 21, 158, 156), (19, 4, 156, 157), (161, 160, 163, 164), (156, 158, 161, 159), (157, 156, 159, 160), (163, 162, 164), (159, 161, 164, 162), (160, 159, 162, 163)])
me_icosphere_006.polygons.foreach_set('material_index', [1, 0, 0, 0, 0, 0, 0, 0, 0, 0, 0, 0, 0, 0, 0, 0, 0, 0, 0, 0, 0, 0, 0, 0, 0, 0, 0, 0, 0, 0, 0, 0, 0, 0, 0, 0, 0, 0, 0, 0, 0, 0, 0, 0, 0, 0, 0, 0, 0, 0, 0, 0, 0, 0, 0, 0, 0, 0, 0, 0, 0, 0, 0, 0, 0, 0, 0, 0, 0, 0, 0, 0, 0, 0, 0, 0, 0, 0, 0, 0, 0, 0, 0, 0, 0, 0, 0, 0, 0, 0, 0, 0, 1, 0, 0, 0, 0, 0, 0, 0, 0, 0, 0, 0, 0, 0, 0, 0, 0, 0, 0, 0, 0, 0, 0, 0, 0, 0, 0, 0, 0, 0, 0, 0, 0, 0, 0, 0, 0, 0, 0, 0, 0, 0, 0, 0, 0, 0, 0, 0, 0, 0, 0, 0, 0, 0, 0, 0, 0, 0, 0, 0, 0, 0, 0, 0, 0, 0, 0, 0, 0, 0, 0, 0, 0, 0, 0, 0, 0, 0, 0, 0, 0, 0, 0, 0, 0, 0, 0, 0, 0, 0, 0, 0, 0, 0, 0, 0, 0, 0, 0, 0, 0, 0, 0, 0, 0, 0, 0, 0, 0, 0, 0, 0, 0, 0, 0, 0, 0, 0, 0, 0, 0, 0, 0, 0, 0, 0, 0, 0, 0, 0, 0, 0, 0, 0, 0, 0, 0, 0, 0, 0, 0, 0, 0, 0, 0, 1, 0, 0, 1, 1, 1, 1, 1, 1, 1, 1, 1, 1, 1, 1, 1, 1, 1, 0, 1, 1, 1, 1, 1, 1, 1, 1, 1, 1, 1, 0, 1, 1, 1, 0, 0, 1, 1, 1, 0, 1, 1])
_uv = me_icosphere_006.uv_layers.new(name='UVMap')
_uv.uv.foreach_set('vector', [0.2273, 0.07873, 0.1364, 0.07873, 0.1364, 0.07873, 0.2273, 0.07873, 0.2727, 0.1575, 0.3182, 0.07873, 0.3636, 0.1575, 0.9091, 0.0, 0.9545, 0.07873, 0.8636, 0.07873, 0.7273, 0.0, 0.7727, 0.07873, 0.6818, 0.07873, 0.5455, 0.0, 0.5909, 0.07873, 0.5, 0.07873, 0.2727, 0.1575, 0.3636, 0.1575, 0.3182, 0.2362, 0.09091, 0.1575, 0.1818, 0.1575, 0.1364, 0.2362, 0.8182, 0.1575, 0.9091, 0.1575, 0.8636, 0.2362, 0.6364, 0.1575, 0.7273, 0.1575, 0.6818, 0.2362, 0.4545, 0.1575, 0.5455, 0.1575, 0.5, 0.2362, 0.2727, 0.1575, 0.3182, 0.2362, 0.2273, 0.2362, 0.09091, 0.1575, 0.1364, 0.2362, 0.04546, 0.2362, 0.8182, 0.1575, 0.8636, 0.2362, 0.7727, 0.2362, 0.6364, 0.1575, 0.6818, 0.2362, 0.5909, 0.2362, 0.4545, 0.1575, 0.5, 0.2362, 0.4091, 0.2362, 0.1818, 0.3149, 0.2727, 0.3149, 0.2273, 0.3937, 0.0, 0.3149, 0.09091, 0.3149, 0.04546, 0.3937, 0.7273, 0.3149, 0.8182, 0.3149, 0.7727, 0.3937, 0.5455, 0.3149, 0.6364, 0.3149, 0.5909, 0.3937, 0.3636, 0.3149, 0.4545, 0.3149, 0.4091, 0.3937, 0.4091, 0.3937, 0.5, 0.3937, 0.4545, 0.4724, 0.4091, 0.3937, 0.4545, 0.3149, 0.5, 0.3937, 0.4545, 0.3149, 0.5455, 0.3149, 0.5, 0.3937, 0.5909, 0.3937, 0.6818, 0.3937, 0.6364, 0.4724, 0.5909, 0.3937, 0.6364, 0.3149, 0.6818, 0.3937, 0.6364, 0.3149, 0.7273, 0.3149, 0.6818, 0.3937, 0.7727, 0.3937, 0.8636, 0.3937, 0.8182, 0.4724, 0.7727, 0.3937, 0.8182, 0.3149, 0.8636, 0.3937, 0.8182, 0.3149, 0.9091, 0.3149, 0.8636, 0.3937, 0.04546, 0.3937, 0.1364, 0.3937, 0.09091, 0.4724, 0.04546, 0.3937, 0.09091, 0.3149, 0.1364, 0.3937, 0.09091, 0.3149, 0.1818, 0.3149, 0.1364, 0.3937, 0.2273, 0.3937, 0.3182, 0.3937, 0.2727, 0.4724, 0.2273, 0.3937, 0.2727, 0.3149, 0.3182, 0.3937, 0.2727, 0.3149, 0.3636, 0.3149, 0.3182, 0.3937, 0.4091, 0.2362, 0.4545, 0.3149, 0.3636, 0.3149, 0.4091, 0.2362, 0.5, 0.2362, 0.4545, 0.3149, 0.5, 0.2362, 0.5455, 0.3149, 0.4545, 0.3149, 0.5909, 0.2362, 0.6364, 0.3149, 0.5455, 0.3149, 0.5909, 0.2362, 0.6818, 0.2362, 0.6364, 0.3149, 0.6818, 0.2362, 0.7273, 0.3149, 0.6364, 0.3149, 0.7727, 0.2362, 0.8182, 0.3149, 0.7273, 0.3149, 0.7727, 0.2362, 0.8636, 0.2362, 0.8182, 0.3149, 0.8636, 0.2362, 0.9091, 0.3149, 0.8182, 0.3149, 0.04546, 0.2362, 0.09091, 0.3149, 0.0, 0.3149, 0.04546, 0.2362, 0.1364, 0.2362, 0.09091, 0.3149, 0.1364, 0.2362, 0.1818, 0.3149, 0.09091, 0.3149, 0.2273, 0.2362, 0.2727, 0.3149, 0.1818, 0.3149, 0.2273, 0.2362, 0.3182, 0.2362, 0.2727, 0.3149, 0.3182, 0.2362, 0.3636, 0.3149, 0.2727, 0.3149, 0.5, 0.2362, 0.5909, 0.2362, 0.5455, 0.3149, 0.5, 0.2362, 0.5455, 0.1575, 0.5909, 0.2362, 0.5455, 0.1575, 0.6364, 0.1575, 0.5909, 0.2362, 0.6818, 0.2362, 0.7727, 0.2362, 0.7273, 0.3149, 0.6818, 0.2362, 0.7273, 0.1575, 0.7727, 0.2362, 0.7273, 0.1575, 0.8182, 0.1575, 0.7727, 0.2362, 0.8636, 0.2362, 0.9545, 0.2362, 0.9091, 0.3149, 0.8636, 0.2362, 0.9091, 0.1575, 0.9545, 0.2362, 0.9091, 0.1575, 1.0, 0.1575, 0.9545, 0.2362, 0.1364, 0.2362, 0.2273, 0.2362, 0.1818, 0.3149, 0.1364, 0.2362, 0.1818, 0.1575, 0.2273, 0.2362, 0.1818, 0.1575, 0.2727, 0.1575, 0.2273, 0.2362, 0.3182, 0.2362, 0.4091, 0.2362, 0.3636, 0.3149, 0.3182, 0.2362, 0.3636, 0.1575, 0.4091, 0.2362, 0.3636, 0.1575, 0.4545, 0.1575, 0.4091, 0.2362, 0.5, 0.07873, 0.5455, 0.1575, 0.4545, 0.1575, 0.5, 0.07873, 0.5909, 0.07873, 0.5455, 0.1575, 0.5455, 0.1575, 0.5909, 0.07873, 0.5909, 0.07873, 0.5455, 0.1575, 0.6818, 0.07873, 0.7273, 0.1575, 0.6364, 0.1575, 0.6818, 0.07873, 0.7727, 0.07873, 0.7273, 0.1575, 0.7727, 0.07873, 0.8182, 0.1575, 0.7273, 0.1575, 0.8636, 0.07873, 0.9091, 0.1575, 0.8182, 0.1575, 0.8636, 0.07873, 0.9545, 0.07873, 0.9091, 0.1575, 0.9545, 0.07873, 1.0, 0.1575, 0.9091, 0.1575, 0.3636, 0.1575, 0.4091, 0.07873, 0.4545, 0.1575, 0.3636, 0.1575, 0.3182, 0.07873, 0.4091, 0.07873, 0.3182, 0.07873, 0.3636, 0.0, 0.4091, 0.07873, 0.1364, 0.07873, 0.1818, 0.1575, 0.09091, 0.1575, 0.1364, 0.07873, 0.2273, 0.07873, 0.1818, 0.1575, 0.2273, 0.07873, 0.2727, 0.1575, 0.1818, 0.1575, 0.2273, 0.07873, 0.2727, 0.1575, 0.1818, 0.1575, 0.1364, 0.07873, 0.2273, 0.07873, 0.1818, 0.1575, 0.1364, 0.07873, 0.1818, 0.1575, 0.09091, 0.1575, 0.3182, 0.07873, 0.3636, 0.0, 0.4091, 0.07873, 0.3636, 0.1575, 0.3182, 0.07873, 0.4091, 0.07873, 0.3636, 0.1575, 0.4091, 0.07873, 0.4545, 0.1575, 0.9545, 0.07873, 1.0, 0.1575, 0.9091, 0.1575, 0.8636, 0.07873, 0.9545, 0.07873, 0.9091, 0.1575, 0.8636, 0.07873, 0.9091, 0.1575, 0.8182, 0.1575, 0.7727, 0.07873, 0.8182, 0.1575, 0.7273, 0.1575, 0.6818, 0.07873, 0.7727, 0.07873, 0.7273, 0.1575, 0.6818, 0.07873, 0.7273, 0.1575, 0.6364, 0.1575, 0.6818, 0.07873, 0.6364, 0.1575, 0.6364, 0.1575, 0.6818, 0.07873, 0.5, 0.07873, 0.5909, 0.07873, 0.5455, 0.1575, 0.5, 0.07873, 0.5455, 0.1575, 0.4545, 0.1575, 0.3636, 0.1575, 0.4545, 0.1575, 0.4091, 0.2362, 0.3182, 0.2362, 0.3636, 0.1575, 0.4091, 0.2362, 0.3182, 0.2362, 0.4091, 0.2362, 0.3636, 0.3149, 0.1818, 0.1575, 0.2727, 0.1575, 0.2273, 0.2362, 0.1364, 0.2362, 0.1818, 0.1575, 0.2273, 0.2362, 0.1364, 0.2362, 0.2273, 0.2362, 0.1818, 0.3149, 0.9091, 0.1575, 1.0, 0.1575, 0.9545, 0.2362, 0.8636, 0.2362, 0.9091, 0.1575, 0.9545, 0.2362, 0.8636, 0.2362, 0.9545, 0.2362, 0.9091, 0.3149, 0.7273, 0.1575, 0.8182, 0.1575, 0.7727, 0.2362, 0.6818, 0.2362, 0.7273, 0.1575, 0.7727, 0.2362, 0.6818, 0.2362, 0.7727, 0.2362, 0.7273, 0.3149, 0.5455, 0.1575, 0.6364, 0.1575, 0.5909, 0.2362, 0.5, 0.2362, 0.5455, 0.1575, 0.5909, 0.2362, 0.5, 0.2362, 0.5909, 0.2362, 0.5455, 0.3149, 0.3182, 0.2362, 0.3636, 0.3149, 0.2727, 0.3149, 0.2273, 0.2362, 0.3182, 0.2362, 0.2727, 0.3149, 0.2273, 0.2362, 0.2727, 0.3149, 0.1818, 0.3149, 0.1364, 0.2362, 0.1818, 0.3149, 0.09091, 0.3149, 0.04546, 0.2362, 0.1364, 0.2362, 0.09091, 0.3149, 0.04546, 0.2362, 0.09091, 0.3149, 0.0, 0.3149, 0.8636, 0.2362, 0.9091, 0.3149, 0.8182, 0.3149, 0.7727, 0.2362, 0.8636, 0.2362, 0.8182, 0.3149, 0.7727, 0.2362, 0.8182, 0.3149, 0.7273, 0.3149, 0.6818, 0.2362, 0.7273, 0.3149, 0.6364, 0.3149, 0.5909, 0.2362, 0.6818, 0.2362, 0.6364, 0.3149, 0.5909, 0.2362, 0.6364, 0.3149, 0.5455, 0.3149, 0.5, 0.2362, 0.5455, 0.3149, 0.4545, 0.3149, 0.4091, 0.2362, 0.5, 0.2362, 0.4545, 0.3149, 0.4091, 0.2362, 0.4545, 0.3149, 0.3636, 0.3149, 0.2727, 0.3149, 0.3636, 0.3149, 0.3182, 0.3937, 0.2273, 0.3937, 0.2727, 0.3149, 0.3182, 0.3937, 0.2273, 0.3937, 0.3182, 0.3937, 0.2727, 0.4724, 0.09091, 0.3149, 0.1818, 0.3149, 0.1364, 0.3937, 0.04546, 0.3937, 0.09091, 0.3149, 0.1364, 0.3937, 0.04546, 0.3937, 0.1364, 0.3937, 0.09091, 0.4724, 0.8182, 0.3149, 0.9091, 0.3149, 0.8636, 0.3937, 0.7727, 0.3937, 0.8182, 0.3149, 0.8636, 0.3937, 0.7727, 0.3937, 0.8636, 0.3937, 0.8182, 0.4724, 0.6364, 0.3149, 0.7273, 0.3149, 0.6818, 0.3937, 0.5909, 0.3937, 0.6364, 0.3149, 0.6818, 0.3937, 0.5909, 0.3937, 0.6818, 0.3937, 0.6364, 0.4724, 0.4545, 0.3149, 0.5455, 0.3149, 0.5, 0.3937, 0.4091, 0.3937, 0.4545, 0.3149, 0.5, 0.3937, 0.4091, 0.3937, 0.5, 0.3937, 0.4545, 0.4724, 0.3636, 0.3149, 0.4545, 0.3149, 0.4091, 0.3937, 0.5455, 0.3149, 0.6364, 0.3149, 0.5909, 0.3937, 0.7273, 0.3149, 0.8182, 0.3149, 0.7727, 0.3937, 0.0, 0.3149, 0.09091, 0.3149, 0.04546, 0.3937, 0.1818, 0.3149, 0.2727, 0.3149, 0.2273, 0.3937, 0.4545, 0.1575, 0.5, 0.2362, 0.4091, 0.2362, 0.6364, 0.1575, 0.6818, 0.2362, 0.5909, 0.2362, 0.8182, 0.1575, 0.8636, 0.2362, 0.7727, 0.2362, 0.09091, 0.1575, 0.1364, 0.2362, 0.04546, 0.2362, 0.2727, 0.1575, 0.3182, 0.2362, 0.2273, 0.2362, 0.4545, 0.1575, 0.5455, 0.1575, 0.5, 0.2362, 0.6364, 0.1575, 0.7273, 0.1575, 0.6818, 0.2362, 0.8182, 0.1575, 0.9091, 0.1575, 0.8636, 0.2362, 0.09091, 0.1575, 0.1818, 0.1575, 0.1364, 0.2362, 0.2727, 0.1575, 0.3636, 0.1575, 0.3182, 0.2362, 0.5455, 0.0, 0.5909, 0.07873, 0.5, 0.07873, 0.7273, 0.0, 0.7727, 0.07873, 0.6818, 0.07873, 0.9091, 0.0, 0.9545, 0.07873, 0.8636, 0.07873, 0.2727, 0.1575, 0.3182, 0.07873, 0.3636, 0.1575, 0.1818, 0.0, 0.2273, 0.07873, 0.1364, 0.07873, 0.1818, 0.0, 0.2273, 0.07873, 0.1364, 0.07873, 0.2727, 0.1575, 0.3182, 0.07873, 0.3636, 0.1575, 0.9091, 0.0, 0.9545, 0.07873, 0.8636, 0.07873, 0.7273, 0.0, 0.7727, 0.07873, 0.6818, 0.07873, 0.5455, 0.0, 0.5909, 0.07873, 0.5, 0.07873, 0.2727, 0.1575, 0.3636, 0.1575, 0.3182, 0.2362, 0.09091, 0.1575, 0.1818, 0.1575, 0.1364, 0.2362, 0.8182, 0.1575, 0.9091, 0.1575, 0.8636, 0.2362, 0.6364, 0.1575, 0.7273, 0.1575, 0.6818, 0.2362, 0.4545, 0.1575, 0.5455, 0.1575, 0.5, 0.2362, 0.2727, 0.1575, 0.3182, 0.2362, 0.2273, 0.2362, 0.09091, 0.1575, 0.1364, 0.2362, 0.04546, 0.2362, 0.8182, 0.1575, 0.8636, 0.2362, 0.7727, 0.2362, 0.6364, 0.1575, 0.6818, 0.2362, 0.5909, 0.2362, 0.4545, 0.1575, 0.5, 0.2362, 0.4091, 0.2362, 0.1818, 0.3149, 0.2727, 0.3149, 0.2273, 0.3937, 0.0, 0.3149, 0.09091, 0.3149, 0.04546, 0.3937, 0.7273, 0.3149, 0.8182, 0.3149, 0.7727, 0.3937, 0.5455, 0.3149, 0.6364, 0.3149, 0.5909, 0.3937, 0.3636, 0.3149, 0.4545, 0.3149, 0.4091, 0.3937, 0.4091, 0.3937, 0.5, 0.3937, 0.4545, 0.4724, 0.4091, 0.3937, 0.4545, 0.3149, 0.5, 0.3937, 0.4545, 0.3149, 0.5455, 0.3149, 0.5, 0.3937, 0.5909, 0.3937, 0.6818, 0.3937, 0.6364, 0.4724, 0.5909, 0.3937, 0.6364, 0.3149, 0.6818, 0.3937, 0.6364, 0.3149, 0.7273, 0.3149, 0.6818, 0.3937, 0.7727, 0.3937, 0.8636, 0.3937, 0.8182, 0.4724, 0.7727, 0.3937, 0.8182, 0.3149, 0.8636, 0.3937, 0.8182, 0.3149, 0.9091, 0.3149, 0.8636, 0.3937, 0.04546, 0.3937, 0.1364, 0.3937, 0.09091, 0.4724, 0.04546, 0.3937, 0.09091, 0.3149, 0.1364, 0.3937, 0.09091, 0.3149, 0.1818, 0.3149, 0.1364, 0.3937, 0.2273, 0.3937, 0.3182, 0.3937, 0.2727, 0.4724, 0.2273, 0.3937, 0.2727, 0.3149, 0.3182, 0.3937, 0.2727, 0.3149, 0.3636, 0.3149, 0.3182, 0.3937, 0.4091, 0.2362, 0.4545, 0.3149, 0.3636, 0.3149, 0.4091, 0.2362, 0.5, 0.2362, 0.4545, 0.3149, 0.5, 0.2362, 0.5455, 0.3149, 0.4545, 0.3149, 0.5909, 0.2362, 0.6364, 0.3149, 0.5455, 0.3149, 0.5909, 0.2362, 0.6818, 0.2362, 0.6364, 0.3149, 0.6818, 0.2362, 0.7273, 0.3149, 0.6364, 0.3149, 0.7727, 0.2362, 0.8182, 0.3149, 0.7273, 0.3149, 0.7727, 0.2362, 0.8636, 0.2362, 0.8182, 0.3149, 0.8636, 0.2362, 0.9091, 0.3149, 0.8182, 0.3149, 0.04546, 0.2362, 0.09091, 0.3149, 0.0, 0.3149, 0.04546, 0.2362, 0.1364, 0.2362, 0.09091, 0.3149, 0.1364, 0.2362, 0.1818, 0.3149, 0.09091, 0.3149, 0.2273, 0.2362, 0.2727, 0.3149, 0.1818, 0.3149, 0.2273, 0.2362, 0.3182, 0.2362, 0.2727, 0.3149, 0.3182, 0.2362, 0.3636, 0.3149, 0.2727, 0.3149, 0.5, 0.2362, 0.5909, 0.2362, 0.5455, 0.3149, 0.5, 0.2362, 0.5455, 0.1575, 0.5909, 0.2362, 0.5455, 0.1575, 0.6364, 0.1575, 0.5909, 0.2362, 0.6818, 0.2362, 0.7727, 0.2362, 0.7273, 0.3149, 0.6818, 0.2362, 0.7273, 0.1575, 0.7727, 0.2362, 0.7273, 0.1575, 0.8182, 0.1575, 0.7727, 0.2362, 0.8636, 0.2362, 0.9545, 0.2362, 0.9091, 0.3149, 0.8636, 0.2362, 0.9091, 0.1575, 0.9545, 0.2362, 0.9091, 0.1575, 1.0, 0.1575, 0.9545, 0.2362, 0.1364, 0.2362, 0.2273, 0.2362, 0.1818, 0.3149, 0.1364, 0.2362, 0.1818, 0.1575, 0.2273, 0.2362, 0.1818, 0.1575, 0.2727, 0.1575, 0.2273, 0.2362, 0.3182, 0.2362, 0.4091, 0.2362, 0.3636, 0.3149, 0.3182, 0.2362, 0.3636, 0.1575, 0.4091, 0.2362, 0.3636, 0.1575, 0.4545, 0.1575, 0.4091, 0.2362, 0.5, 0.07873, 0.5455, 0.1575, 0.4545, 0.1575, 0.5, 0.07873, 0.5909, 0.07873, 0.5455, 0.1575, 0.5909, 0.07873, 0.6364, 0.1575, 0.5455, 0.1575, 0.6818, 0.07873, 0.7273, 0.1575, 0.6364, 0.1575, 0.6818, 0.07873, 0.7727, 0.07873, 0.7273, 0.1575, 0.7727, 0.07873, 0.8182, 0.1575, 0.7273, 0.1575, 0.8636, 0.07873, 0.9091, 0.1575, 0.8182, 0.1575, 0.8636, 0.07873, 0.9545, 0.07873, 0.9091, 0.1575, 0.9545, 0.07873, 1.0, 0.1575, 0.9091, 0.1575, 0.3636, 0.1575, 0.4091, 0.07873, 0.4545, 0.1575, 0.3636, 0.1575, 0.3182, 0.07873, 0.4091, 0.07873, 0.3182, 0.07873, 0.3636, 0.0, 0.4091, 0.07873, 0.1364, 0.07873, 0.1818, 0.1575, 0.1818, 0.1575, 0.1364, 0.07873, 0.1364, 0.07873, 0.2273, 0.07873, 0.1818, 0.1575, 0.2273, 0.07873, 0.2727, 0.1575, 0.1818, 0.1575, 0.2273, 0.07873, 0.1364, 0.07873, 0.1364, 0.07873, 0.2273, 0.07873, 0.3636, 0.0, 0.3182, 0.07873, 0.3182, 0.07873, 0.3636, 0.0, 0.9545, 0.07873, 0.9091, 0.0, 0.9091, 0.0, 0.9545, 0.07873, 0.1818, 0.0, 0.2273, 0.07873, 0.1364, 0.07873, 0.3636, 0.0, 0.3182, 0.07873, 0.3182, 0.07873, 0.3636, 0.0, 0.9545, 0.07873, 0.9091, 0.0, 0.9091, 0.0, 0.9545, 0.07873, 0.6818, 0.07873, 0.6364, 0.1575, 0.6364, 0.1575, 0.6818, 0.07873, 0.6364, 0.1575, 0.5455, 0.1575, 0.5455, 0.1575, 0.6364, 0.1575, 0.5455, 0.1575, 0.5909, 0.07873, 0.5909, 0.07873, 0.5455, 0.1575, 0.6818, 0.07873, 0.6364, 0.1575, 0.6364, 0.1575, 0.6818, 0.07873, 0.6364, 0.1575, 0.5455, 0.1575, 0.5455, 0.1575, 0.6364, 0.1575, 0.5455, 0.1575, 0.5909, 0.07873, 0.5909, 0.07873, 0.5455, 0.1575, 0.6818, 0.07873, 0.6364, 0.1575, 0.6364, 0.1575, 0.6818, 0.07873, 0.6364, 0.1575, 0.5455, 0.1575, 0.5455, 0.1575, 0.6364, 0.1575, 0.5455, 0.1575, 0.5909, 0.07873, 0.5909, 0.07873, 0.5455, 0.1575, 0.5909, 0.07873, 0.6364, 0.1575, 0.5455, 0.1575, 0.6364, 0.1575, 0.5455, 0.1575, 0.5455, 0.1575, 0.6364, 0.1575, 0.5455, 0.1575, 0.5909, 0.07873, 0.5909, 0.07873, 0.5455, 0.1575, 0.1364, 0.07873, 0.1818, 0.1575, 0.1818, 0.1575, 0.1364, 0.07873, 1.0, 0.1575, 0.9545, 0.07873, 0.9545, 0.07873, 1.0, 0.1575, 0.1818, 0.1575, 0.09091, 0.1575, 0.09091, 0.1575, 0.1818, 0.1575, 0.1364, 0.07873, 0.1818, 0.1575, 0.1818, 0.1575, 0.1364, 0.07873, 1.0, 0.1575, 0.9545, 0.07873, 0.9545, 0.07873, 1.0, 0.1575, 0.1818, 0.1575, 0.09091, 0.1575, 0.09091, 0.1575, 0.1818, 0.1575, 0.1364, 0.07873, 0.1818, 0.1575, 0.1818, 0.1575, 0.1364, 0.07873, 1.0, 0.1575, 0.9545, 0.07873, 0.9545, 0.07873, 1.0, 0.1575, 0.1818, 0.1575, 0.09091, 0.1575, 0.09091, 0.1575, 0.1818, 0.1575, 0.1364, 0.07873, 0.1818, 0.1575, 0.09091, 0.1575, 1.0, 0.1575, 0.9545, 0.07873, 0.9545, 0.07873, 1.0, 0.1575, 0.1818, 0.1575, 0.09091, 0.1575, 0.09091, 0.1575, 0.1818, 0.1575, 0.5455, 0.1575, 0.5909, 0.07873, 0.5909, 0.07873, 0.5455, 0.1575, 0.6364, 0.1575, 0.5455, 0.1575, 0.5455, 0.1575, 0.6364, 0.1575, 0.6818, 0.07873, 0.6364, 0.1575, 0.6364, 0.1575, 0.6818, 0.07873, 0.5455, 0.1575, 0.5909, 0.07873, 0.5909, 0.07873, 0.5455, 0.1575, 0.6364, 0.1575, 0.5455, 0.1575, 0.5455, 0.1575, 0.6364, 0.1575, 0.6818, 0.07873, 0.6364, 0.1575, 0.6364, 0.1575, 0.6818, 0.07873, 0.5909, 0.07873, 0.6364, 0.1575, 0.5455, 0.1575, 0.6364, 0.1575, 0.5455, 0.1575, 0.5455, 0.1575, 0.6364, 0.1575, 0.6818, 0.07873, 0.6364, 0.1575, 0.6364, 0.1575, 0.6818, 0.07873])
me_icosphere_006.materials.append(mat_verde2)
me_icosphere_006.materials.append(mat_castanho)
me_icosphere_006.update()
me_circle = bpy.data.meshes.new('Circle')
me_circle.from_pydata([(0.001762, 1.0, 0.03361), (-0.7071, 0.7071, 0.0), (-0.999, -0.002929, 0.02274), (-0.7039, -0.7147, 0.04577), (0.005385, -1.016, 0.0393), (0.7072, -0.7079, -0.002434), (0.9968, -0.006264, -0.04719), (0.705, 0.7071, -0.04032), (-3.07e-09, 0.588, -4.912e-08), (-0.4197, 0.3831, 0.128), (-0.5647, -0.03066, 0.1615), (-0.3946, -0.447, 0.1336), (0.0081, -0.6094, 0.04843), (0.418, -0.4322, -0.01201), (0.588, -0.0002839, -0.00088), (0.4177, 0.3912, -0.01865), (-0.009655, 0.2066, -0.01466), (-0.15, 0.1472, -0.0164), (-0.206, -0.001602, 0.005444), (-0.1476, -0.1443, 0.01631), (-0.008146, -0.2001, 0.007922), (0.1295, -0.1376, 0.004671), (0.1878, 0.002501, 0.003725), (0.1299, 0.1459, -0.001431)], [], [(3, 4, 12, 11), (1, 2, 10, 9), (6, 7, 15, 14), (4, 5, 13, 12), (2, 3, 11, 10), (0, 1, 9, 8), (7, 0, 8, 15), (5, 6, 14, 13), (14, 15, 23, 22), (12, 13, 21, 20), (10, 11, 19, 18), (8, 9, 17, 16), (15, 8, 16, 23), (13, 14, 22, 21), (11, 12, 20, 19), (9, 10, 18, 17), (17, 18, 19, 20, 21, 22, 23, 16)])
_uv = me_circle.uv_layers.new(name='UVMap')
_uv.uv.foreach_set('vector', [0.0, 0.0, 0.0, 0.0, 0.0, 0.0, 0.0, 0.0, 0.0, 0.0, 0.0, 0.0, 0.0, 0.0, 0.0, 0.0, 0.0, 0.0, 0.0, 0.0, 0.0, 0.0, 0.0, 0.0, 0.0, 0.0, 0.0, 0.0, 0.0, 0.0, 0.0, 0.0, 0.0, 0.0, 0.0, 0.0, 0.0, 0.0, 0.0, 0.0, 0.0, 0.0, 0.0, 0.0, 0.0, 0.0, 0.0, 0.0, 0.0, 0.0, 0.0, 0.0, 0.0, 0.0, 0.0, 0.0, 0.0, 0.0, 0.0, 0.0, 0.0, 0.0, 0.0, 0.0, 0.0, 0.0, 0.0, 0.0, 0.0, 0.0, 0.0, 0.0, 0.0, 0.0, 0.0, 0.0, 0.0, 0.0, 0.0, 0.0, 0.0, 0.0, 0.0, 0.0, 0.0, 0.0, 0.0, 0.0, 0.0, 0.0, 0.0, 0.0, 0.0, 0.0, 0.0, 0.0, 0.0, 0.0, 0.0, 0.0, 0.0, 0.0, 0.0, 0.0, 0.0, 0.0, 0.0, 0.0, 0.0, 0.0, 0.0, 0.0, 0.0, 0.0, 0.0, 0.0, 0.0, 0.0, 0.0, 0.0, 0.0, 0.0, 0.0, 0.0, 0.0, 0.0, 0.0, 0.0, 0.0, 0.0, 0.0, 0.0, 0.0, 0.0, 0.0, 0.0, 0.0, 0.0, 0.0, 0.0, 0.0, 0.0, 0.0, 0.0])
me_circle.update()

# ---- objects
ob_cube = bpy.data.objects.new('Cube', me_cube)
ob_cube_001 = bpy.data.objects.new('Cube.001', me_cube_001)
ob_cube_002 = bpy.data.objects.new('Cube.002', me_cube_003)
ob_cube_003 = bpy.data.objects.new('Cube.003', me_cube_004)
ob_cube_004 = bpy.data.objects.new('Cube.004', me_cube_005)
ob_cube_005 = bpy.data.objects.new('Cube.005', me_cube_006)
ob_cube_006 = bpy.data.objects.new('Cube.006', me_cube_007)
ob_icosphere_001 = bpy.data.objects.new('Icosphere.001', me_icosphere_002)
ob_icosphere_002 = bpy.data.objects.new('Icosphere.002', me_icosphere_004)
ob_icosphere_003 = bpy.data.objects.new('Icosphere.003', me_icosphere_005)
ob_cube_007 = bpy.data.objects.new('Cube.007', me_cube_008)
ob_icosphere = bpy.data.objects.new('Icosphere', me_icosphere_006)
ob_circle = bpy.data.objects.new('Circle', me_circle)
ob_camera = bpy.data.objects.new('Camera', cam_camera)
ob_light = bpy.data.objects.new('Light', light_light)

# ---- transforms, parenting, visibility, modifiers, constraints
ob_cube.location = (0.0, 0.0, 0.0)
ob_cube.scale = (3.0, 3.0, 0.5)
ob_cube.lock_rotations_4d = False
ob_cube.empty_display_type = 'ARROWS'
ob_cube.lineart.crease_threshold = 0.0
ob_cube_001.location = (0.0, 0.0, 0.785)
ob_cube_001.scale = (3.0, 3.0, 0.5)
ob_cube_001.lock_rotations_4d = False
ob_cube_001.empty_display_type = 'ARROWS'
ob_cube_001.lineart.crease_threshold = 0.0
ob_cube_002.location = (0.02063, 0.0, 0.1803)
ob_cube_002.scale = (4.635, 0.925, 0.7333)
_m = ob_cube_002.modifiers.new('Solidify', 'SOLIDIFY')
_m.thickness = 0.05
ob_cube_003.location = (-3.537, -2.334, 1.469)
ob_cube_003.rotation_euler = (0.0, -0.0, -0.237)
ob_cube_003.scale = (0.163, 0.163, 0.163)
ob_cube_004.location = (-3.551, -3.828, 1.522)
ob_cube_004.rotation_euler = (0.0, -0.0, 0.4164)
ob_cube_004.scale = (0.1766, 0.1766, 0.228)
ob_cube_005.location = (-1.875, -3.77, 1.478)
ob_cube_005.rotation_euler = (0.0, -0.0, 1.127)
ob_cube_005.scale = (0.1431, 0.1431, 0.1847)
ob_cube_006.location = (-1.875, -2.106, 1.287)
ob_cube_006.rotation_euler = (-0.03067, -0.04894, -1.011)
ob_cube_006.scale = (0.1766, 0.1766, 0.228)
ob_icosphere_001.location = (-3.3, 3.424, 1.372)
ob_icosphere_001.rotation_euler = (0.0, -0.0, -4.771)
ob_icosphere_001.scale = (0.5355, 0.5355, 0.5355)
ob_icosphere_002.location = (-3.848, 2.645, 1.673)
ob_icosphere_002.rotation_euler = (0.0, -0.0, -3.453)
ob_icosphere_002.scale = (0.3454, 0.3454, 0.3454)
ob_icosphere_003.location = (-3.206, 2.731, 1.372)
ob_icosphere_003.rotation_euler = (0.0, -0.0, -3.131)
ob_icosphere_003.scale = (0.1542, 0.1542, 0.1542)
ob_cube_007.location = (-4.206, 1.913, 1.493)
ob_cube_007.rotation_euler = (0.0, -0.0, -2.756)
ob_cube_007.scale = (0.09525, 0.09525, 0.09525)
ob_icosphere.location = (3.528, 3.386, 2.965)
ob_icosphere.rotation_euler = (0.0, -0.0, 0.3859)
ob_icosphere.scale = (0.9132, 0.9132, 0.9132)
ob_circle.location = (0.0, 2.908, 1.459)
ob_camera.location = (-1.638, -5.088, 1.996)
ob_camera.rotation_euler = (1.109, 0.0, 0.8149)
ob_camera.scale = (0.1769, 0.1769, 0.1769)
ob_camera.lock_rotations_4d = False
ob_camera.empty_display_type = 'ARROWS'
ob_camera.color = (0.0, 0.0, 0.0, 0.0)
ob_camera.display_type = 'WIRE'
ob_camera.lineart.crease_threshold = 0.0
ob_light.location = (4.076, 1.005, 5.904)
ob_light.rotation_euler = (0.6503, 0.05522, 1.866)
ob_light.lock_rotations_4d = False
ob_light.empty_display_type = 'ARROWS'
ob_light.color = (0.0, 0.0, 0.0, 0.0)
ob_light.lineart.crease_threshold = 0.0

# ---- collection membership
col_collection.objects.link(ob_cube)
col_collection.objects.link(ob_cube_001)
col_collection.objects.link(ob_cube_002)
col_collection.objects.link(ob_cube_003)
col_collection.objects.link(ob_cube_004)
col_collection.objects.link(ob_cube_005)
col_collection.objects.link(ob_cube_006)
col_collection.objects.link(ob_icosphere_001)
col_collection.objects.link(ob_icosphere_002)
col_collection.objects.link(ob_icosphere_003)
col_collection.objects.link(ob_cube_007)
col_collection.objects.link(ob_icosphere)
col_collection.objects.link(ob_circle)
col_produ__o.objects.link(ob_camera)
col_produ__o.objects.link(ob_light)

# ---- scene / render settings (as saved in the file)
scene.camera = ob_camera
scene.frame_start = 1; scene.frame_end = 250; scene.frame_set(40)
scene.render.engine = 'BLENDER_EEVEE_NEXT'
scene.cycles.sampling_pattern = 'TABULATED_SOBOL'
scene.cycles.use_light_tree = False
scene.view_settings.view_transform = 'Filmic'
bpy.context.view_layer.update()
